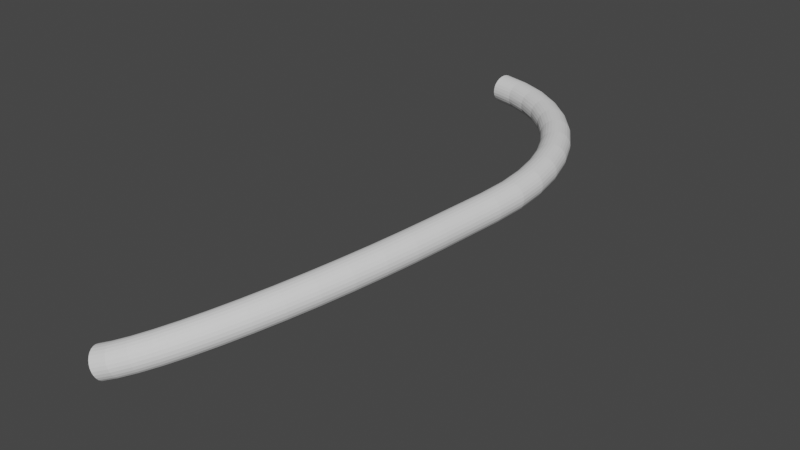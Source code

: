 # Source: tunnel3.blend  (saved by Blender 2.82.7; exported with 4.5.12 LTS)
import bpy
from mathutils import Matrix  # noqa: F401  (used for matrix-valued properties, if any)

bpy.ops.wm.read_factory_settings(use_empty=True)
scene = bpy.context.scene
scene.name = 'Scene'

# ---- collections
col_collection = bpy.data.collections.new('Collection'); scene.collection.children.link(col_collection)

# ---- world
world_world = bpy.data.worlds.new('World'); scene.world = world_world
world_world.use_nodes = True; world_world.node_tree.nodes.clear()
_N = world_world.node_tree.nodes; _L = world_world.node_tree.links
n0 = _N.new('ShaderNodeOutputWorld'); n0.name = 'World Output'; n0.location = (300, 300)
n1 = _N.new('ShaderNodeBackground'); n1.name = 'Background'; n1.location = (10, 300)
n1.inputs[0].default_value = (0.05088, 0.05088, 0.05088, 1.0)
_L.new(n1.outputs[0], n0.inputs[0])
n0.is_active_output = True
world_world.color = (0.05088, 0.05088, 0.05088)
world_world.use_sun_shadow = False
world_world.sun_shadow_jitter_overblur = 0.0

# ---- meshes
me_cube_001 = bpy.data.meshes.new('Cube.001')
me_cube_001.from_pydata([(-1.221, -0.5639, 1.104), (-1.243, -0.6126, 1.202), (-1.252, -0.6807, 1.291), (-1.249, -0.7648, 1.365), (-1.233, -0.8607, 1.42), (-1.205, -0.9636, 1.455), (-1.167, -1.068, 1.466), (-1.121, -1.17, 1.455), (-1.069, -1.262, 1.42), (-1.013, -1.342, 1.365), (-0.9564, -1.404, 1.291), (-0.9022, -1.447, 1.202), (-0.8529, -1.466, 1.104), (-0.8109, -1.463, 1.0), (-0.7785, -1.436, 0.8963), (-0.7571, -1.387, 0.7977), (-0.7479, -1.319, 0.7093), (-0.7514, -1.235, 0.6355), (-0.7673, -1.139, 0.58), (-0.7949, -1.036, 0.5455), (-0.8328, -0.9317, 0.5338), (-0.879, -0.8304, 0.5455), (-0.9313, -0.7376, 0.58), (-0.9871, -0.658, 0.6355), (-1.043, -0.5955, 0.7093), (-1.098, -0.5533, 0.7977), (-1.147, -0.5335, 0.8963), (-1.189, -0.5371, 1.0), (-0.8362, -0.4093, 1.265), (-0.8529, -0.4557, 1.365), (-0.8557, -0.5208, 1.457), (-0.8443, -0.6011, 1.534), (-0.8193, -0.6927, 1.593), (-0.782, -0.791, 1.632), (-0.7343, -0.8911, 1.647), (-0.6785, -0.9878, 1.64), (-0.6175, -1.076, 1.609), (-0.5543, -1.153, 1.556), (-0.492, -1.212, 1.485), (-0.4338, -1.253, 1.398), (-0.3827, -1.272, 1.3), (-0.3411, -1.268, 1.197), (-0.3112, -1.243, 1.092), (-0.2945, -1.196, 0.9913), (-0.2918, -1.131, 0.9002), (-0.3032, -1.051, 0.823), (-0.3281, -0.9591, 0.7637), (-0.3654, -0.8608, 0.7252), (-0.4131, -0.7608, 0.7094), (-0.4689, -0.664, 0.7171), (-0.5299, -0.5753, 0.7479), (-0.5932, -0.4993, 0.8003), (-0.6554, -0.4395, 0.8717), (-0.7136, -0.3992, 0.9585), (-0.7647, -0.3803, 1.056), (-0.8063, -0.3837, 1.16), (-0.4644, -0.1505, 1.42), (-0.4736, -0.1919, 1.524), (-0.4658, -0.2498, 1.619), (-0.4414, -0.3214, 1.702), (-0.4017, -0.403, 1.767), (-0.3485, -0.4907, 1.812), (-0.2847, -0.5798, 1.835), (-0.2134, -0.6661, 1.834), (-0.1381, -0.7452, 1.809), (-0.06265, -0.813, 1.761), (0.009157, -0.8663, 1.694), (0.07374, -0.9023, 1.61), (0.1279, -0.9192, 1.513), (0.1688, -0.9163, 1.409), (0.1945, -0.8935, 1.303), (0.2037, -0.8521, 1.199), (0.1959, -0.7942, 1.104), (0.1715, -0.7226, 1.021), (0.1318, -0.6409, 0.9556), (0.07867, -0.5533, 0.9104), (0.01484, -0.4641, 0.8879), (-0.0565, -0.3778, 0.8891), (-0.1318, -0.2988, 0.914), (-0.2072, -0.2309, 0.9613), (-0.279, -0.1777, 1.029), (-0.3436, -0.1417, 1.113), (-0.3977, -0.1247, 1.209), (-0.4387, -0.1277, 1.314), (-0.06625, 0.2348, 1.586), (-0.07029, 0.1983, 1.691), (-0.05531, 0.1472, 1.79), (-0.02208, 0.08398, 1.876), (0.02776, 0.0119, 1.946), (0.09169, -0.06546, 1.996), (0.1665, -0.1442, 2.023), (0.2485, -0.2204, 2.026), (0.3335, -0.2903, 2.005), (0.4172, -0.3502, 1.961), (0.4956, -0.3973, 1.896), (0.5645, -0.4292, 1.814), (0.6207, -0.4442, 1.718), (0.6612, -0.4416, 1.614), (0.6841, -0.4215, 1.506), (0.6881, -0.385, 1.401), (0.6731, -0.3339, 1.302), (0.6399, -0.2707, 1.216), (0.59, -0.1986, 1.146), (0.5261, -0.1213, 1.097), (0.4513, -0.04252, 1.069), (0.3693, 0.03369, 1.066), (0.2843, 0.1035, 1.087), (0.2006, 0.1635, 1.131), (0.1222, 0.2106, 1.196), (0.05327, 0.2424, 1.278), (-0.002881, 0.2574, 1.374), (-0.0434, 0.2548, 1.478), (0.3433, 0.742, 1.756), (0.3428, 0.7098, 1.863), (0.3628, 0.6648, 1.963), (0.4022, 0.6091, 2.052), (0.459, 0.5456, 2.125), (0.5305, 0.4774, 2.177), (0.6129, 0.408, 2.208), (0.7023, 0.3408, 2.214), (0.794, 0.2792, 2.196), (0.8836, 0.2263, 2.154), (0.9664, 0.1848, 2.092), (1.038, 0.1566, 2.011), (1.096, 0.1434, 1.916), (1.136, 0.1456, 1.811), (1.157, 0.1632, 1.703), (1.158, 0.1953, 1.595), (1.138, 0.2404, 1.495), (1.098, 0.296, 1.406), (1.041, 0.3595, 1.333), (0.9699, 0.4277, 1.281), (0.8874, 0.4972, 1.25), (0.7981, 0.5644, 1.244), (0.7064, 0.6259, 1.262), (0.6168, 0.6788, 1.304), (0.534, 0.7204, 1.366), (0.4619, 0.7485, 1.447), (0.4044, 0.7618, 1.542), (0.3642, 0.7596, 1.647), (0.7517, 1.362, 1.924), (0.7538, 1.333, 2.033), (0.7774, 1.294, 2.135), (0.8212, 1.245, 2.225), (0.883, 1.189, 2.3), (0.9598, 1.129, 2.355), (1.048, 1.067, 2.388), (1.142, 1.008, 2.396), (1.239, 0.9539, 2.38), (1.333, 0.9073, 2.34), (1.419, 0.8706, 2.279), (1.493, 0.8458, 2.199), (1.552, 0.834, 2.104), (1.592, 0.8359, 1.999), (1.611, 0.8514, 1.89), (1.609, 0.8796, 1.782), (1.585, 0.9193, 1.68), (1.542, 0.9683, 1.589), (1.48, 1.024, 1.515), (1.403, 1.084, 1.46), (1.315, 1.146, 1.427), (1.22, 1.205, 1.419), (1.124, 1.259, 1.435), (1.03, 1.306, 1.474), (0.9439, 1.342, 1.536), (0.8697, 1.367, 1.616), (0.8112, 1.379, 1.711), (0.7711, 1.377, 1.815), (1.148, 2.082, 2.088), (1.153, 2.057, 2.197), (1.179, 2.022, 2.3), (1.226, 1.979, 2.392), (1.291, 1.93, 2.468), (1.372, 1.877, 2.525), (1.464, 1.823, 2.559), (1.563, 1.771, 2.569), (1.663, 1.723, 2.555), (1.76, 1.682, 2.516), (1.848, 1.65, 2.456), (1.924, 1.628, 2.376), (1.983, 1.617, 2.282), (2.023, 1.619, 2.177), (2.042, 1.633, 2.068), (2.038, 1.657, 1.959), (2.011, 1.692, 1.855), (1.964, 1.735, 1.764), (1.899, 1.785, 1.687), (1.818, 1.838, 1.631), (1.726, 1.891, 1.596), (1.627, 1.944, 1.586), (1.527, 1.991, 1.601), (1.43, 2.032, 1.639), (1.342, 2.065, 1.7), (1.266, 2.087, 1.779), (1.207, 2.097, 1.874), (1.167, 2.096, 1.978), (1.525, 2.889, 2.242), (1.53, 2.867, 2.352), (1.558, 2.837, 2.456), (1.608, 2.799, 2.549), (1.676, 2.756, 2.626), (1.76, 2.71, 2.684), (1.855, 2.662, 2.72), (1.957, 2.617, 2.731), (2.06, 2.575, 2.718), (2.159, 2.539, 2.68), (2.249, 2.51, 2.621), (2.327, 2.491, 2.542), (2.386, 2.482, 2.447), (2.426, 2.483, 2.343), (2.444, 2.495, 2.233), (2.438, 2.517, 2.123), (2.41, 2.547, 2.019), (2.36, 2.585, 1.926), (2.292, 2.628, 1.849), (2.208, 2.674, 1.791), (2.113, 2.722, 1.755), (2.011, 2.767, 1.744), (1.908, 2.809, 1.758), (1.809, 2.845, 1.795), (1.719, 2.874, 1.855), (1.642, 2.893, 1.934), (1.582, 2.902, 2.028), (1.542, 2.901, 2.132), (1.872, 3.768, 2.385), (1.879, 3.749, 2.495), (1.909, 3.722, 2.599), (1.96, 3.69, 2.693), (2.031, 3.652, 2.772), (2.117, 3.612, 2.83), (2.215, 3.571, 2.867), (2.319, 3.531, 2.879), (2.424, 3.495, 2.867), (2.525, 3.463, 2.83), (2.617, 3.439, 2.771), (2.695, 3.422, 2.692), (2.755, 3.414, 2.598), (2.795, 3.415, 2.494), (2.812, 3.425, 2.383), (2.805, 3.444, 2.273), (2.775, 3.47, 2.169), (2.724, 3.503, 2.075), (2.653, 3.541, 1.996), (2.567, 3.581, 1.938), (2.469, 3.622, 1.901), (2.365, 3.662, 1.889), (2.26, 3.698, 1.901), (2.159, 3.729, 1.938), (2.067, 3.754, 1.997), (1.989, 3.771, 2.076), (1.929, 3.779, 2.17), (1.889, 3.778, 2.274), (2.185, 4.702, 2.512), (2.192, 4.686, 2.622), (2.223, 4.663, 2.727), (2.277, 4.635, 2.822), (2.349, 4.603, 2.901), (2.437, 4.569, 2.961), (2.537, 4.533, 2.998), (2.643, 4.499, 3.011), (2.75, 4.468, 2.999), (2.852, 4.441, 2.963), (2.945, 4.42, 2.904), (3.024, 4.406, 2.826), (3.085, 4.399, 2.732), (3.124, 4.4, 2.628), (3.141, 4.408, 2.517), (3.133, 4.424, 2.407), (3.102, 4.447, 2.302), (3.049, 4.475, 2.207), (2.976, 4.507, 2.128), (2.888, 4.541, 2.068), (2.789, 4.577, 2.031), (2.683, 4.611, 2.018), (2.576, 4.642, 2.03), (2.473, 4.669, 2.066), (2.38, 4.69, 2.125), (2.301, 4.704, 2.203), (2.241, 4.711, 2.297), (2.201, 4.71, 2.401), (2.456, 5.674, 2.621), (2.464, 5.661, 2.732), (2.496, 5.642, 2.838), (2.551, 5.619, 2.933), (2.625, 5.592, 3.012), (2.715, 5.563, 3.073), (2.816, 5.534, 3.111), (2.923, 5.505, 3.124), (3.031, 5.479, 3.113), (3.135, 5.456, 3.077), (3.229, 5.439, 3.019), (3.309, 5.427, 2.941), (3.37, 5.421, 2.848), (3.409, 5.421, 2.743), (3.425, 5.429, 2.632), (3.417, 5.442, 2.521), (3.385, 5.461, 2.416), (3.33, 5.484, 2.321), (3.256, 5.511, 2.241), (3.166, 5.54, 2.181), (3.065, 5.569, 2.143), (2.958, 5.598, 2.129), (2.85, 5.624, 2.14), (2.746, 5.646, 2.176), (2.652, 5.664, 2.234), (2.572, 5.676, 2.312), (2.511, 5.682, 2.406), (2.472, 5.681, 2.511), (2.681, 6.667, 2.711), (2.69, 6.657, 2.822), (2.723, 6.642, 2.928), (2.778, 6.623, 3.024), (2.853, 6.601, 3.104), (2.944, 6.578, 3.165), (3.047, 6.555, 3.203), (3.156, 6.532, 3.217), (3.265, 6.511, 3.207), (3.37, 6.493, 3.171), (3.464, 6.478, 3.113), (3.544, 6.468, 3.036), (3.606, 6.464, 2.942), (3.645, 6.464, 2.837), (3.661, 6.47, 2.727), (3.652, 6.48, 2.615), (3.619, 6.495, 2.51), (3.563, 6.514, 2.414), (3.488, 6.536, 2.334), (3.397, 6.559, 2.273), (3.295, 6.582, 2.235), (3.186, 6.605, 2.221), (3.076, 6.626, 2.231), (2.972, 6.645, 2.267), (2.877, 6.659, 2.325), (2.797, 6.669, 2.402), (2.736, 6.674, 2.496), (2.696, 6.673, 2.601), (2.856, 7.67, 2.781), (2.865, 7.661, 2.892), (2.899, 7.649, 2.998), (2.955, 7.634, 3.094), (3.031, 7.616, 3.174), (3.123, 7.597, 3.235), (3.226, 7.578, 3.274), (3.336, 7.56, 3.288), (3.446, 7.542, 3.278), (3.551, 7.527, 3.243), (3.646, 7.516, 3.185), (3.726, 7.508, 3.108), (3.788, 7.504, 3.014), (3.827, 7.504, 2.909), (3.843, 7.508, 2.798), (3.833, 7.517, 2.687), (3.8, 7.529, 2.581), (3.744, 7.544, 2.485), (3.668, 7.562, 2.405), (3.576, 7.581, 2.344), (3.473, 7.6, 2.305), (3.363, 7.619, 2.291), (3.253, 7.636, 2.301), (3.148, 7.651, 2.336), (3.053, 7.662, 2.394), (2.972, 7.67, 2.471), (2.911, 7.674, 2.565), (2.871, 7.674, 2.67), (3.169, 9.766, 2.903), (3.179, 9.758, 3.014), (3.213, 9.748, 3.12), (3.269, 9.736, 3.216), (3.346, 9.722, 3.297), (3.438, 9.708, 3.358), (3.542, 9.693, 3.397), (3.652, 9.679, 3.412), (3.763, 9.667, 3.402), (3.869, 9.656, 3.367), (3.965, 9.648, 3.309), (4.045, 9.643, 3.232), (4.107, 9.641, 3.139), (4.147, 9.642, 3.034), (4.162, 9.647, 2.923), (4.153, 9.654, 2.812), (4.119, 9.664, 2.706), (4.062, 9.677, 2.61), (3.986, 9.69, 2.529), (3.893, 9.705, 2.468), (3.789, 9.719, 2.429), (3.679, 9.733, 2.414), (3.568, 9.746, 2.424), (3.462, 9.757, 2.459), (3.367, 9.765, 2.516), (3.286, 9.77, 2.594), (3.224, 9.772, 2.687), (3.185, 9.77, 2.792), (3.256, 10.74, 2.958), (3.266, 10.73, 3.069), (3.3, 10.72, 3.176), (3.357, 10.72, 3.272), (3.434, 10.71, 3.353), (3.527, 10.7, 3.415), (3.632, 10.7, 3.454), (3.742, 10.7, 3.47), (3.854, 10.69, 3.46), (3.961, 10.69, 3.426), (4.057, 10.69, 3.369), (4.138, 10.69, 3.292), (4.2, 10.7, 3.199), (4.24, 10.7, 3.094), (4.256, 10.71, 2.983), (4.246, 10.71, 2.872), (4.212, 10.72, 2.766), (4.155, 10.73, 2.67), (4.078, 10.73, 2.588), (3.985, 10.74, 2.527), (3.88, 10.75, 2.487), (3.769, 10.75, 2.472), (3.658, 10.75, 2.481), (3.551, 10.75, 2.516), (3.455, 10.75, 2.573), (3.374, 10.75, 2.65), (3.312, 10.75, 2.743), (3.272, 10.74, 2.847), (3.225, 11.68, 3.009), (3.235, 11.68, 3.12), (3.268, 11.67, 3.227), (3.325, 11.67, 3.324), (3.402, 11.68, 3.405), (3.495, 11.68, 3.468), (3.599, 11.69, 3.508), (3.709, 11.7, 3.524), (3.82, 11.71, 3.515), (3.926, 11.72, 3.482), (4.022, 11.74, 3.425), (4.103, 11.75, 3.349), (4.165, 11.76, 3.256), (4.205, 11.77, 3.152), (4.22, 11.77, 3.041), (4.211, 11.78, 2.93), (4.177, 11.78, 2.823), (4.12, 11.78, 2.726), (4.043, 11.78, 2.645), (3.951, 11.77, 2.582), (3.846, 11.76, 2.542), (3.736, 11.75, 2.526), (3.625, 11.74, 2.535), (3.519, 11.73, 2.568), (3.423, 11.72, 2.625), (3.342, 11.71, 2.701), (3.28, 11.7, 2.794), (3.241, 11.69, 2.898), (3.079, 12.59, 3.055), (3.088, 12.59, 3.167), (3.121, 12.59, 3.274), (3.177, 12.6, 3.371), (3.252, 12.61, 3.453), (3.343, 12.63, 3.516), (3.445, 12.65, 3.557), (3.553, 12.68, 3.574), (3.661, 12.7, 3.566), (3.765, 12.73, 3.533), (3.859, 12.75, 3.477), (3.939, 12.77, 3.401), (3.999, 12.79, 3.309), (4.038, 12.8, 3.205), (4.053, 12.81, 3.094), (4.044, 12.82, 2.982), (4.011, 12.81, 2.876), (3.956, 12.81, 2.779), (3.881, 12.79, 2.697), (3.79, 12.78, 2.633), (3.688, 12.75, 2.592), (3.58, 12.73, 2.576), (3.471, 12.71, 2.584), (3.367, 12.68, 2.617), (3.273, 12.66, 2.673), (3.194, 12.63, 2.748), (3.133, 12.62, 2.841), (3.094, 12.6, 2.945), (2.821, 13.46, 3.097), (2.83, 13.46, 3.208), (2.861, 13.46, 3.316), (2.915, 13.48, 3.413), (2.987, 13.5, 3.495), (3.074, 13.53, 3.559), (3.172, 13.57, 3.601), (3.276, 13.61, 3.618), (3.38, 13.64, 3.611), (3.48, 13.68, 3.578), (3.571, 13.72, 3.523), (3.647, 13.75, 3.448), (3.705, 13.78, 3.356), (3.743, 13.8, 3.252), (3.758, 13.81, 3.141), (3.749, 13.81, 3.03), (3.717, 13.8, 2.923), (3.664, 13.79, 2.825), (3.592, 13.76, 2.743), (3.505, 13.73, 2.679), (3.407, 13.7, 2.638), (3.303, 13.66, 2.62), (3.198, 13.62, 2.628), (3.098, 13.58, 2.66), (3.008, 13.55, 2.715), (2.931, 13.51, 2.791), (2.873, 13.49, 2.882), (2.836, 13.47, 2.986), (2.457, 14.27, 3.132), (2.465, 14.27, 3.244), (2.494, 14.28, 3.351), (2.544, 14.3, 3.449), (2.612, 14.33, 3.532), (2.694, 14.37, 3.596), (2.786, 14.42, 3.638), (2.883, 14.47, 3.656), (2.982, 14.53, 3.65), (3.076, 14.58, 3.618), (3.161, 14.63, 3.563), (3.232, 14.67, 3.488), (3.287, 14.7, 3.397), (3.323, 14.73, 3.293), (3.337, 14.74, 3.182), (3.329, 14.74, 3.071), (3.299, 14.73, 2.963), (3.249, 14.7, 2.866), (3.181, 14.67, 2.783), (3.1, 14.63, 2.719), (3.008, 14.58, 2.676), (2.91, 14.53, 2.658), (2.812, 14.48, 2.665), (2.718, 14.42, 2.697), (2.633, 14.38, 2.752), (2.561, 14.33, 2.827), (2.506, 14.3, 2.918), (2.471, 14.28, 3.022), (1.993, 15.0, 3.162), (2.0, 15.0, 3.273), (2.027, 15.02, 3.381), (2.073, 15.05, 3.479), (2.134, 15.09, 3.562), (2.209, 15.14, 3.627), (2.293, 15.2, 3.669), (2.382, 15.27, 3.688), (2.472, 15.33, 3.682), (2.558, 15.4, 3.65), (2.635, 15.46, 3.596), (2.701, 15.51, 3.522), (2.752, 15.55, 3.43), (2.784, 15.58, 3.327), (2.797, 15.59, 3.216), (2.79, 15.59, 3.105), (2.763, 15.57, 2.997), (2.718, 15.54, 2.899), (2.656, 15.5, 2.816), (2.581, 15.45, 2.751), (2.497, 15.39, 2.709), (2.408, 15.32, 2.69), (2.318, 15.26, 2.696), (2.233, 15.19, 2.727), (2.155, 15.13, 2.782), (2.089, 15.08, 2.856), (2.039, 15.04, 2.948), (2.006, 15.01, 3.051), (1.439, 15.65, 3.184), (1.445, 15.65, 3.296), (1.468, 15.67, 3.403), (1.508, 15.7, 3.501), (1.562, 15.76, 3.585), (1.628, 15.82, 3.65), (1.702, 15.89, 3.693), (1.78, 15.97, 3.712), (1.859, 16.05, 3.706), (1.935, 16.12, 3.676), (2.004, 16.19, 3.622), (2.062, 16.25, 3.547), (2.107, 16.3, 3.456), (2.136, 16.33, 3.353), (2.148, 16.35, 3.243), (2.142, 16.35, 3.131), (2.118, 16.33, 3.023), (2.078, 16.29, 2.925), (2.024, 16.24, 2.841), (1.959, 16.17, 2.776), (1.885, 16.1, 2.733), (1.806, 16.03, 2.714), (1.727, 15.95, 2.72), (1.651, 15.87, 2.751), (1.582, 15.8, 2.805), (1.524, 15.74, 2.879), (1.479, 15.69, 2.97), (1.45, 15.66, 3.074), (0.8028, 16.2, 3.199), (0.8074, 16.2, 3.311), (0.8267, 16.22, 3.419), (0.8598, 16.27, 3.517), (0.905, 16.33, 3.601), (0.9601, 16.4, 3.666), (1.022, 16.48, 3.709), (1.088, 16.57, 3.729), (1.155, 16.66, 3.723), (1.219, 16.74, 3.693), (1.277, 16.82, 3.639), (1.326, 16.89, 3.565), (1.364, 16.95, 3.474), (1.389, 16.98, 3.371), (1.399, 17.0, 3.26), (1.395, 16.99, 3.149), (1.375, 16.97, 3.041), (1.342, 16.93, 2.943), (1.297, 16.87, 2.859), (1.242, 16.8, 2.793), (1.18, 16.71, 2.75), (1.114, 16.63, 2.731), (1.047, 16.54, 2.736), (0.9832, 16.45, 2.767), (0.9251, 16.37, 2.82), (0.8758, 16.3, 2.895), (0.8379, 16.25, 2.986), (0.8131, 16.21, 3.089), (0.09584, 16.65, 3.207), (0.09893, 16.65, 3.319), (0.1136, 16.68, 3.426), (0.1392, 16.72, 3.525), (0.1744, 16.79, 3.609), (0.2175, 16.87, 3.674), (0.2662, 16.96, 3.718), (0.3182, 17.06, 3.737), (0.3707, 17.16, 3.732), (0.4213, 17.25, 3.701), (0.4674, 17.34, 3.648), (0.5066, 17.41, 3.574), (0.537, 17.47, 3.483), (0.557, 17.51, 3.38), (0.5657, 17.53, 3.27), (0.5626, 17.52, 3.158), (0.5479, 17.49, 3.05), (0.5223, 17.45, 2.952), (0.4871, 17.38, 2.868), (0.4441, 17.3, 2.802), (0.3953, 17.21, 2.759), (0.3434, 17.11, 2.739), (0.2908, 17.02, 2.745), (0.2402, 16.92, 2.775), (0.1942, 16.83, 2.829), (0.155, 16.76, 2.903), (0.1246, 16.7, 2.993), (0.1045, 16.66, 3.097), (-0.6709, 16.98, 3.207), (-0.6695, 16.99, 3.319), (-0.6598, 17.02, 3.427), (-0.6424, 17.07, 3.525), (-0.618, 17.14, 3.609), (-0.5879, 17.22, 3.675), (-0.5537, 17.32, 3.718), (-0.517, 17.42, 3.738), (-0.4797, 17.53, 3.732), (-0.4436, 17.63, 3.702), (-0.4106, 17.72, 3.648), (-0.3823, 17.8, 3.574), (-0.3601, 17.86, 3.483), (-0.3452, 17.91, 3.38), (-0.3383, 17.92, 3.27), (-0.3397, 17.92, 3.158), (-0.3494, 17.89, 3.05), (-0.3668, 17.84, 2.952), (-0.3912, 17.77, 2.868), (-0.4213, 17.68, 2.803), (-0.4555, 17.59, 2.759), (-0.4922, 17.48, 2.74), (-0.5296, 17.38, 2.745), (-0.5656, 17.28, 2.775), (-0.5986, 17.18, 2.829), (-0.6269, 17.1, 2.903), (-0.6491, 17.04, 2.994), (-0.664, 17.0, 3.097), (-1.486, 17.2, 3.2), (-1.486, 17.21, 3.312), (-1.482, 17.24, 3.42), (-1.473, 17.29, 3.518), (-1.459, 17.37, 3.602), (-1.443, 17.46, 3.667), (-1.424, 17.56, 3.71), (-1.403, 17.67, 3.73), (-1.381, 17.78, 3.724), (-1.361, 17.88, 3.694), (-1.341, 17.98, 3.64), (-1.324, 18.06, 3.566), (-1.311, 18.12, 3.475), (-1.301, 18.17, 3.372), (-1.296, 18.18, 3.262), (-1.296, 18.18, 3.15), (-1.3, 18.15, 3.042), (-1.309, 18.1, 2.944), (-1.322, 18.02, 2.86), (-1.339, 17.93, 2.795), (-1.358, 17.83, 2.751), (-1.379, 17.72, 2.732), (-1.4, 17.61, 2.737), (-1.421, 17.51, 2.768), (-1.44, 17.41, 2.821), (-1.457, 17.33, 2.896), (-1.471, 17.27, 2.987), (-1.481, 17.22, 3.09)], [], [(0, 28, 55, 27), (1, 29, 28, 0), (2, 30, 29, 1), (3, 31, 30, 2), (4, 32, 31, 3), (5, 33, 32, 4), (6, 34, 33, 5), (7, 35, 34, 6), (8, 36, 35, 7), (9, 37, 36, 8), (10, 38, 37, 9), (11, 39, 38, 10), (12, 40, 39, 11), (13, 41, 40, 12), (14, 42, 41, 13), (15, 43, 42, 14), (16, 44, 43, 15), (17, 45, 44, 16), (18, 46, 45, 17), (19, 47, 46, 18), (20, 48, 47, 19), (21, 49, 48, 20), (22, 50, 49, 21), (23, 51, 50, 22), (24, 52, 51, 23), (25, 53, 52, 24), (26, 54, 53, 25), (27, 55, 54, 26), (28, 56, 83, 55), (29, 57, 56, 28), (30, 58, 57, 29), (31, 59, 58, 30), (32, 60, 59, 31), (33, 61, 60, 32), (34, 62, 61, 33), (35, 63, 62, 34), (36, 64, 63, 35), (37, 65, 64, 36), (38, 66, 65, 37), (39, 67, 66, 38), (40, 68, 67, 39), (41, 69, 68, 40), (42, 70, 69, 41), (43, 71, 70, 42), (44, 72, 71, 43), (45, 73, 72, 44), (46, 74, 73, 45), (47, 75, 74, 46), (48, 76, 75, 47), (49, 77, 76, 48), (50, 78, 77, 49), (51, 79, 78, 50), (52, 80, 79, 51), (53, 81, 80, 52), (54, 82, 81, 53), (55, 83, 82, 54), (56, 84, 111, 83), (57, 85, 84, 56), (58, 86, 85, 57), (59, 87, 86, 58), (60, 88, 87, 59), (61, 89, 88, 60), (62, 90, 89, 61), (63, 91, 90, 62), (64, 92, 91, 63), (65, 93, 92, 64), (66, 94, 93, 65), (67, 95, 94, 66), (68, 96, 95, 67), (69, 97, 96, 68), (70, 98, 97, 69), (71, 99, 98, 70), (72, 100, 99, 71), (73, 101, 100, 72), (74, 102, 101, 73), (75, 103, 102, 74), (76, 104, 103, 75), (77, 105, 104, 76), (78, 106, 105, 77), (79, 107, 106, 78), (80, 108, 107, 79), (81, 109, 108, 80), (82, 110, 109, 81), (83, 111, 110, 82), (84, 112, 139, 111), (85, 113, 112, 84), (86, 114, 113, 85), (87, 115, 114, 86), (88, 116, 115, 87), (89, 117, 116, 88), (90, 118, 117, 89), (91, 119, 118, 90), (92, 120, 119, 91), (93, 121, 120, 92), (94, 122, 121, 93), (95, 123, 122, 94), (96, 124, 123, 95), (97, 125, 124, 96), (98, 126, 125, 97), (99, 127, 126, 98), (100, 128, 127, 99), (101, 129, 128, 100), (102, 130, 129, 101), (103, 131, 130, 102), (104, 132, 131, 103), (105, 133, 132, 104), (106, 134, 133, 105), (107, 135, 134, 106), (108, 136, 135, 107), (109, 137, 136, 108), (110, 138, 137, 109), (111, 139, 138, 110), (112, 140, 167, 139), (113, 141, 140, 112), (114, 142, 141, 113), (115, 143, 142, 114), (116, 144, 143, 115), (117, 145, 144, 116), (118, 146, 145, 117), (119, 147, 146, 118), (120, 148, 147, 119), (121, 149, 148, 120), (122, 150, 149, 121), (123, 151, 150, 122), (124, 152, 151, 123), (125, 153, 152, 124), (126, 154, 153, 125), (127, 155, 154, 126), (128, 156, 155, 127), (129, 157, 156, 128), (130, 158, 157, 129), (131, 159, 158, 130), (132, 160, 159, 131), (133, 161, 160, 132), (134, 162, 161, 133), (135, 163, 162, 134), (136, 164, 163, 135), (137, 165, 164, 136), (138, 166, 165, 137), (139, 167, 166, 138), (140, 168, 195, 167), (141, 169, 168, 140), (142, 170, 169, 141), (143, 171, 170, 142), (144, 172, 171, 143), (145, 173, 172, 144), (146, 174, 173, 145), (147, 175, 174, 146), (148, 176, 175, 147), (149, 177, 176, 148), (150, 178, 177, 149), (151, 179, 178, 150), (152, 180, 179, 151), (153, 181, 180, 152), (154, 182, 181, 153), (155, 183, 182, 154), (156, 184, 183, 155), (157, 185, 184, 156), (158, 186, 185, 157), (159, 187, 186, 158), (160, 188, 187, 159), (161, 189, 188, 160), (162, 190, 189, 161), (163, 191, 190, 162), (164, 192, 191, 163), (165, 193, 192, 164), (166, 194, 193, 165), (167, 195, 194, 166), (168, 196, 223, 195), (169, 197, 196, 168), (170, 198, 197, 169), (171, 199, 198, 170), (172, 200, 199, 171), (173, 201, 200, 172), (174, 202, 201, 173), (175, 203, 202, 174), (176, 204, 203, 175), (177, 205, 204, 176), (178, 206, 205, 177), (179, 207, 206, 178), (180, 208, 207, 179), (181, 209, 208, 180), (182, 210, 209, 181), (183, 211, 210, 182), (184, 212, 211, 183), (185, 213, 212, 184), (186, 214, 213, 185), (187, 215, 214, 186), (188, 216, 215, 187), (189, 217, 216, 188), (190, 218, 217, 189), (191, 219, 218, 190), (192, 220, 219, 191), (193, 221, 220, 192), (194, 222, 221, 193), (195, 223, 222, 194), (196, 224, 251, 223), (197, 225, 224, 196), (198, 226, 225, 197), (199, 227, 226, 198), (200, 228, 227, 199), (201, 229, 228, 200), (202, 230, 229, 201), (203, 231, 230, 202), (204, 232, 231, 203), (205, 233, 232, 204), (206, 234, 233, 205), (207, 235, 234, 206), (208, 236, 235, 207), (209, 237, 236, 208), (210, 238, 237, 209), (211, 239, 238, 210), (212, 240, 239, 211), (213, 241, 240, 212), (214, 242, 241, 213), (215, 243, 242, 214), (216, 244, 243, 215), (217, 245, 244, 216), (218, 246, 245, 217), (219, 247, 246, 218), (220, 248, 247, 219), (221, 249, 248, 220), (222, 250, 249, 221), (223, 251, 250, 222), (224, 252, 279, 251), (225, 253, 252, 224), (226, 254, 253, 225), (227, 255, 254, 226), (228, 256, 255, 227), (229, 257, 256, 228), (230, 258, 257, 229), (231, 259, 258, 230), (232, 260, 259, 231), (233, 261, 260, 232), (234, 262, 261, 233), (235, 263, 262, 234), (236, 264, 263, 235), (237, 265, 264, 236), (238, 266, 265, 237), (239, 267, 266, 238), (240, 268, 267, 239), (241, 269, 268, 240), (242, 270, 269, 241), (243, 271, 270, 242), (244, 272, 271, 243), (245, 273, 272, 244), (246, 274, 273, 245), (247, 275, 274, 246), (248, 276, 275, 247), (249, 277, 276, 248), (250, 278, 277, 249), (251, 279, 278, 250), (252, 280, 307, 279), (253, 281, 280, 252), (254, 282, 281, 253), (255, 283, 282, 254), (256, 284, 283, 255), (257, 285, 284, 256), (258, 286, 285, 257), (259, 287, 286, 258), (260, 288, 287, 259), (261, 289, 288, 260), (262, 290, 289, 261), (263, 291, 290, 262), (264, 292, 291, 263), (265, 293, 292, 264), (266, 294, 293, 265), (267, 295, 294, 266), (268, 296, 295, 267), (269, 297, 296, 268), (270, 298, 297, 269), (271, 299, 298, 270), (272, 300, 299, 271), (273, 301, 300, 272), (274, 302, 301, 273), (275, 303, 302, 274), (276, 304, 303, 275), (277, 305, 304, 276), (278, 306, 305, 277), (279, 307, 306, 278), (280, 308, 335, 307), (281, 309, 308, 280), (282, 310, 309, 281), (283, 311, 310, 282), (284, 312, 311, 283), (285, 313, 312, 284), (286, 314, 313, 285), (287, 315, 314, 286), (288, 316, 315, 287), (289, 317, 316, 288), (290, 318, 317, 289), (291, 319, 318, 290), (292, 320, 319, 291), (293, 321, 320, 292), (294, 322, 321, 293), (295, 323, 322, 294), (296, 324, 323, 295), (297, 325, 324, 296), (298, 326, 325, 297), (299, 327, 326, 298), (300, 328, 327, 299), (301, 329, 328, 300), (302, 330, 329, 301), (303, 331, 330, 302), (304, 332, 331, 303), (305, 333, 332, 304), (306, 334, 333, 305), (307, 335, 334, 306), (308, 336, 363, 335), (309, 337, 336, 308), (310, 338, 337, 309), (311, 339, 338, 310), (312, 340, 339, 311), (313, 341, 340, 312), (314, 342, 341, 313), (315, 343, 342, 314), (316, 344, 343, 315), (317, 345, 344, 316), (318, 346, 345, 317), (319, 347, 346, 318), (320, 348, 347, 319), (321, 349, 348, 320), (322, 350, 349, 321), (323, 351, 350, 322), (324, 352, 351, 323), (325, 353, 352, 324), (326, 354, 353, 325), (327, 355, 354, 326), (328, 356, 355, 327), (329, 357, 356, 328), (330, 358, 357, 329), (331, 359, 358, 330), (332, 360, 359, 331), (333, 361, 360, 332), (334, 362, 361, 333), (335, 363, 362, 334), (336, 364, 391, 363), (337, 365, 364, 336), (338, 366, 365, 337), (339, 367, 366, 338), (340, 368, 367, 339), (341, 369, 368, 340), (342, 370, 369, 341), (343, 371, 370, 342), (344, 372, 371, 343), (345, 373, 372, 344), (346, 374, 373, 345), (347, 375, 374, 346), (348, 376, 375, 347), (349, 377, 376, 348), (350, 378, 377, 349), (351, 379, 378, 350), (352, 380, 379, 351), (353, 381, 380, 352), (354, 382, 381, 353), (355, 383, 382, 354), (356, 384, 383, 355), (357, 385, 384, 356), (358, 386, 385, 357), (359, 387, 386, 358), (360, 388, 387, 359), (361, 389, 388, 360), (362, 390, 389, 361), (363, 391, 390, 362), (364, 392, 419, 391), (365, 393, 392, 364), (366, 394, 393, 365), (367, 395, 394, 366), (368, 396, 395, 367), (369, 397, 396, 368), (370, 398, 397, 369), (371, 399, 398, 370), (372, 400, 399, 371), (373, 401, 400, 372), (374, 402, 401, 373), (375, 403, 402, 374), (376, 404, 403, 375), (377, 405, 404, 376), (378, 406, 405, 377), (379, 407, 406, 378), (380, 408, 407, 379), (381, 409, 408, 380), (382, 410, 409, 381), (383, 411, 410, 382), (384, 412, 411, 383), (385, 413, 412, 384), (386, 414, 413, 385), (387, 415, 414, 386), (388, 416, 415, 387), (389, 417, 416, 388), (390, 418, 417, 389), (391, 419, 418, 390), (392, 420, 447, 419), (393, 421, 420, 392), (394, 422, 421, 393), (395, 423, 422, 394), (396, 424, 423, 395), (397, 425, 424, 396), (398, 426, 425, 397), (399, 427, 426, 398), (400, 428, 427, 399), (401, 429, 428, 400), (402, 430, 429, 401), (403, 431, 430, 402), (404, 432, 431, 403), (405, 433, 432, 404), (406, 434, 433, 405), (407, 435, 434, 406), (408, 436, 435, 407), (409, 437, 436, 408), (410, 438, 437, 409), (411, 439, 438, 410), (412, 440, 439, 411), (413, 441, 440, 412), (414, 442, 441, 413), (415, 443, 442, 414), (416, 444, 443, 415), (417, 445, 444, 416), (418, 446, 445, 417), (419, 447, 446, 418), (420, 448, 475, 447), (421, 449, 448, 420), (422, 450, 449, 421), (423, 451, 450, 422), (424, 452, 451, 423), (425, 453, 452, 424), (426, 454, 453, 425), (427, 455, 454, 426), (428, 456, 455, 427), (429, 457, 456, 428), (430, 458, 457, 429), (431, 459, 458, 430), (432, 460, 459, 431), (433, 461, 460, 432), (434, 462, 461, 433), (435, 463, 462, 434), (436, 464, 463, 435), (437, 465, 464, 436), (438, 466, 465, 437), (439, 467, 466, 438), (440, 468, 467, 439), (441, 469, 468, 440), (442, 470, 469, 441), (443, 471, 470, 442), (444, 472, 471, 443), (445, 473, 472, 444), (446, 474, 473, 445), (447, 475, 474, 446), (448, 476, 503, 475), (449, 477, 476, 448), (450, 478, 477, 449), (451, 479, 478, 450), (452, 480, 479, 451), (453, 481, 480, 452), (454, 482, 481, 453), (455, 483, 482, 454), (456, 484, 483, 455), (457, 485, 484, 456), (458, 486, 485, 457), (459, 487, 486, 458), (460, 488, 487, 459), (461, 489, 488, 460), (462, 490, 489, 461), (463, 491, 490, 462), (464, 492, 491, 463), (465, 493, 492, 464), (466, 494, 493, 465), (467, 495, 494, 466), (468, 496, 495, 467), (469, 497, 496, 468), (470, 498, 497, 469), (471, 499, 498, 470), (472, 500, 499, 471), (473, 501, 500, 472), (474, 502, 501, 473), (475, 503, 502, 474), (476, 504, 531, 503), (477, 505, 504, 476), (478, 506, 505, 477), (479, 507, 506, 478), (480, 508, 507, 479), (481, 509, 508, 480), (482, 510, 509, 481), (483, 511, 510, 482), (484, 512, 511, 483), (485, 513, 512, 484), (486, 514, 513, 485), (487, 515, 514, 486), (488, 516, 515, 487), (489, 517, 516, 488), (490, 518, 517, 489), (491, 519, 518, 490), (492, 520, 519, 491), (493, 521, 520, 492), (494, 522, 521, 493), (495, 523, 522, 494), (496, 524, 523, 495), (497, 525, 524, 496), (498, 526, 525, 497), (499, 527, 526, 498), (500, 528, 527, 499), (501, 529, 528, 500), (502, 530, 529, 501), (503, 531, 530, 502), (504, 532, 559, 531), (505, 533, 532, 504), (506, 534, 533, 505), (507, 535, 534, 506), (508, 536, 535, 507), (509, 537, 536, 508), (510, 538, 537, 509), (511, 539, 538, 510), (512, 540, 539, 511), (513, 541, 540, 512), (514, 542, 541, 513), (515, 543, 542, 514), (516, 544, 543, 515), (517, 545, 544, 516), (518, 546, 545, 517), (519, 547, 546, 518), (520, 548, 547, 519), (521, 549, 548, 520), (522, 550, 549, 521), (523, 551, 550, 522), (524, 552, 551, 523), (525, 553, 552, 524), (526, 554, 553, 525), (527, 555, 554, 526), (528, 556, 555, 527), (529, 557, 556, 528), (530, 558, 557, 529), (531, 559, 558, 530), (532, 560, 587, 559), (533, 561, 560, 532), (534, 562, 561, 533), (535, 563, 562, 534), (536, 564, 563, 535), (537, 565, 564, 536), (538, 566, 565, 537), (539, 567, 566, 538), (540, 568, 567, 539), (541, 569, 568, 540), (542, 570, 569, 541), (543, 571, 570, 542), (544, 572, 571, 543), (545, 573, 572, 544), (546, 574, 573, 545), (547, 575, 574, 546), (548, 576, 575, 547), (549, 577, 576, 548), (550, 578, 577, 549), (551, 579, 578, 550), (552, 580, 579, 551), (553, 581, 580, 552), (554, 582, 581, 553), (555, 583, 582, 554), (556, 584, 583, 555), (557, 585, 584, 556), (558, 586, 585, 557), (559, 587, 586, 558), (560, 588, 615, 587), (561, 589, 588, 560), (562, 590, 589, 561), (563, 591, 590, 562), (564, 592, 591, 563), (565, 593, 592, 564), (566, 594, 593, 565), (567, 595, 594, 566), (568, 596, 595, 567), (569, 597, 596, 568), (570, 598, 597, 569), (571, 599, 598, 570), (572, 600, 599, 571), (573, 601, 600, 572), (574, 602, 601, 573), (575, 603, 602, 574), (576, 604, 603, 575), (577, 605, 604, 576), (578, 606, 605, 577), (579, 607, 606, 578), (580, 608, 607, 579), (581, 609, 608, 580), (582, 610, 609, 581), (583, 611, 610, 582), (584, 612, 611, 583), (585, 613, 612, 584), (586, 614, 613, 585), (587, 615, 614, 586), (588, 616, 643, 615), (589, 617, 616, 588), (590, 618, 617, 589), (591, 619, 618, 590), (592, 620, 619, 591), (593, 621, 620, 592), (594, 622, 621, 593), (595, 623, 622, 594), (596, 624, 623, 595), (597, 625, 624, 596), (598, 626, 625, 597), (599, 627, 626, 598), (600, 628, 627, 599), (601, 629, 628, 600), (602, 630, 629, 601), (603, 631, 630, 602), (604, 632, 631, 603), (605, 633, 632, 604), (606, 634, 633, 605), (607, 635, 634, 606), (608, 636, 635, 607), (609, 637, 636, 608), (610, 638, 637, 609), (611, 639, 638, 610), (612, 640, 639, 611), (613, 641, 640, 612), (614, 642, 641, 613), (615, 643, 642, 614), (616, 644, 671, 643), (617, 645, 644, 616), (618, 646, 645, 617), (619, 647, 646, 618), (620, 648, 647, 619), (621, 649, 648, 620), (622, 650, 649, 621), (623, 651, 650, 622), (624, 652, 651, 623), (625, 653, 652, 624), (626, 654, 653, 625), (627, 655, 654, 626), (628, 656, 655, 627), (629, 657, 656, 628), (630, 658, 657, 629), (631, 659, 658, 630), (632, 660, 659, 631), (633, 661, 660, 632), (634, 662, 661, 633), (635, 663, 662, 634), (636, 664, 663, 635), (637, 665, 664, 636), (638, 666, 665, 637), (639, 667, 666, 638), (640, 668, 667, 639), (641, 669, 668, 640), (642, 670, 669, 641), (643, 671, 670, 642), (644, 672, 699, 671), (645, 673, 672, 644), (646, 674, 673, 645), (647, 675, 674, 646), (648, 676, 675, 647), (649, 677, 676, 648), (650, 678, 677, 649), (651, 679, 678, 650), (652, 680, 679, 651), (653, 681, 680, 652), (654, 682, 681, 653), (655, 683, 682, 654), (656, 684, 683, 655), (657, 685, 684, 656), (658, 686, 685, 657), (659, 687, 686, 658), (660, 688, 687, 659), (661, 689, 688, 660), (662, 690, 689, 661), (663, 691, 690, 662), (664, 692, 691, 663), (665, 693, 692, 664), (666, 694, 693, 665), (667, 695, 694, 666), (668, 696, 695, 667), (669, 697, 696, 668), (670, 698, 697, 669), (671, 699, 698, 670)])
_uv = me_cube_001.uv_layers.new(name='UVMap')
_uv.uv.foreach_set('vector', [0.0, 1.0, 0.03846, 1.0, 0.03846, 0.9643, 0.0, 0.9643, 0.0, 0.03571, 0.03846, 0.03571, 0.03846, 0.0, 0.0, 0.0, 0.0, 0.07143, 0.03846, 0.07143, 0.03846, 0.03571, 0.0, 0.03571, 0.0, 0.1071, 0.03846, 0.1071, 0.03846, 0.07143, 0.0, 0.07143, 0.0, 0.1429, 0.03846, 0.1429, 0.03846, 0.1071, 0.0, 0.1071, 0.0, 0.1786, 0.03846, 0.1786, 0.03846, 0.1429, 0.0, 0.1429, 0.0, 0.2143, 0.03846, 0.2143, 0.03846, 0.1786, 0.0, 0.1786, 0.0, 0.25, 0.03846, 0.25, 0.03846, 0.2143, 0.0, 0.2143, 0.0, 0.2857, 0.03846, 0.2857, 0.03846, 0.25, 0.0, 0.25, 0.0, 0.3214, 0.03846, 0.3214, 0.03846, 0.2857, 0.0, 0.2857, 0.0, 0.3571, 0.03846, 0.3571, 0.03846, 0.3214, 0.0, 0.3214, 0.0, 0.3929, 0.03846, 0.3929, 0.03846, 0.3571, 0.0, 0.3571, 0.0, 0.4286, 0.03846, 0.4286, 0.03846, 0.3929, 0.0, 0.3929, 0.0, 0.4643, 0.03846, 0.4643, 0.03846, 0.4286, 0.0, 0.4286, 0.0, 0.5, 0.03846, 0.5, 0.03846, 0.4643, 0.0, 0.4643, 0.0, 0.5357, 0.03846, 0.5357, 0.03846, 0.5, 0.0, 0.5, 0.0, 0.5714, 0.03846, 0.5714, 0.03846, 0.5357, 0.0, 0.5357, 0.0, 0.6071, 0.03846, 0.6071, 0.03846, 0.5714, 0.0, 0.5714, 0.0, 0.6429, 0.03846, 0.6429, 0.03846, 0.6071, 0.0, 0.6071, 0.0, 0.6786, 0.03846, 0.6786, 0.03846, 0.6429, 0.0, 0.6429, 0.0, 0.7143, 0.03846, 0.7143, 0.03846, 0.6786, 0.0, 0.6786, 0.0, 0.75, 0.03846, 0.75, 0.03846, 0.7143, 0.0, 0.7143, 0.0, 0.7857, 0.03846, 0.7857, 0.03846, 0.75, 0.0, 0.75, 0.0, 0.8214, 0.03846, 0.8214, 0.03846, 0.7857, 0.0, 0.7857, 0.0, 0.8571, 0.03846, 0.8571, 0.03846, 0.8214, 0.0, 0.8214, 0.0, 0.8929, 0.03846, 0.8929, 0.03846, 0.8571, 0.0, 0.8571, 0.0, 0.9286, 0.03846, 0.9286, 0.03846, 0.8929, 0.0, 0.8929, 0.0, 0.9643, 0.03846, 0.9643, 0.03846, 0.9286, 0.0, 0.9286, 0.03846, 1.0, 0.07692, 1.0, 0.07692, 0.9643, 0.03846, 0.9643, 0.03846, 0.03571, 0.07692, 0.03571, 0.07692, 0.0, 0.03846, 0.0, 0.03846, 0.07143, 0.07692, 0.07143, 0.07692, 0.03571, 0.03846, 0.03571, 0.03846, 0.1071, 0.07692, 0.1071, 0.07692, 0.07143, 0.03846, 0.07143, 0.03846, 0.1429, 0.07692, 0.1429, 0.07692, 0.1071, 0.03846, 0.1071, 0.03846, 0.1786, 0.07692, 0.1786, 0.07692, 0.1429, 0.03846, 0.1429, 0.03846, 0.2143, 0.07692, 0.2143, 0.07692, 0.1786, 0.03846, 0.1786, 0.03846, 0.25, 0.07692, 0.25, 0.07692, 0.2143, 0.03846, 0.2143, 0.03846, 0.2857, 0.07692, 0.2857, 0.07692, 0.25, 0.03846, 0.25, 0.03846, 0.3214, 0.07692, 0.3214, 0.07692, 0.2857, 0.03846, 0.2857, 0.03846, 0.3571, 0.07692, 0.3571, 0.07692, 0.3214, 0.03846, 0.3214, 0.03846, 0.3929, 0.07692, 0.3929, 0.07692, 0.3571, 0.03846, 0.3571, 0.03846, 0.4286, 0.07692, 0.4286, 0.07692, 0.3929, 0.03846, 0.3929, 0.03846, 0.4643, 0.07692, 0.4643, 0.07692, 0.4286, 0.03846, 0.4286, 0.03846, 0.5, 0.07692, 0.5, 0.07692, 0.4643, 0.03846, 0.4643, 0.03846, 0.5357, 0.07692, 0.5357, 0.07692, 0.5, 0.03846, 0.5, 0.03846, 0.5714, 0.07692, 0.5714, 0.07692, 0.5357, 0.03846, 0.5357, 0.03846, 0.6071, 0.07692, 0.6071, 0.07692, 0.5714, 0.03846, 0.5714, 0.03846, 0.6429, 0.07692, 0.6429, 0.07692, 0.6071, 0.03846, 0.6071, 0.03846, 0.6786, 0.07692, 0.6786, 0.07692, 0.6429, 0.03846, 0.6429, 0.03846, 0.7143, 0.07692, 0.7143, 0.07692, 0.6786, 0.03846, 0.6786, 0.03846, 0.75, 0.07692, 0.75, 0.07692, 0.7143, 0.03846, 0.7143, 0.03846, 0.7857, 0.07692, 0.7857, 0.07692, 0.75, 0.03846, 0.75, 0.03846, 0.8214, 0.07692, 0.8214, 0.07692, 0.7857, 0.03846, 0.7857, 0.03846, 0.8571, 0.07692, 0.8571, 0.07692, 0.8214, 0.03846, 0.8214, 0.03846, 0.8929, 0.07692, 0.8929, 0.07692, 0.8571, 0.03846, 0.8571, 0.03846, 0.9286, 0.07692, 0.9286, 0.07692, 0.8929, 0.03846, 0.8929, 0.03846, 0.9643, 0.07692, 0.9643, 0.07692, 0.9286, 0.03846, 0.9286, 0.07692, 1.0, 0.1154, 1.0, 0.1154, 0.9643, 0.07692, 0.9643, 0.07692, 0.03571, 0.1154, 0.03571, 0.1154, 0.0, 0.07692, 0.0, 0.07692, 0.07143, 0.1154, 0.07143, 0.1154, 0.03571, 0.07692, 0.03571, 0.07692, 0.1071, 0.1154, 0.1071, 0.1154, 0.07143, 0.07692, 0.07143, 0.07692, 0.1429, 0.1154, 0.1429, 0.1154, 0.1071, 0.07692, 0.1071, 0.07692, 0.1786, 0.1154, 0.1786, 0.1154, 0.1429, 0.07692, 0.1429, 0.07692, 0.2143, 0.1154, 0.2143, 0.1154, 0.1786, 0.07692, 0.1786, 0.07692, 0.25, 0.1154, 0.25, 0.1154, 0.2143, 0.07692, 0.2143, 0.07692, 0.2857, 0.1154, 0.2857, 0.1154, 0.25, 0.07692, 0.25, 0.07692, 0.3214, 0.1154, 0.3214, 0.1154, 0.2857, 0.07692, 0.2857, 0.07692, 0.3571, 0.1154, 0.3571, 0.1154, 0.3214, 0.07692, 0.3214, 0.07692, 0.3929, 0.1154, 0.3929, 0.1154, 0.3571, 0.07692, 0.3571, 0.07692, 0.4286, 0.1154, 0.4286, 0.1154, 0.3929, 0.07692, 0.3929, 0.07692, 0.4643, 0.1154, 0.4643, 0.1154, 0.4286, 0.07692, 0.4286, 0.07692, 0.5, 0.1154, 0.5, 0.1154, 0.4643, 0.07692, 0.4643, 0.07692, 0.5357, 0.1154, 0.5357, 0.1154, 0.5, 0.07692, 0.5, 0.07692, 0.5714, 0.1154, 0.5714, 0.1154, 0.5357, 0.07692, 0.5357, 0.07692, 0.6071, 0.1154, 0.6071, 0.1154, 0.5714, 0.07692, 0.5714, 0.07692, 0.6429, 0.1154, 0.6429, 0.1154, 0.6071, 0.07692, 0.6071, 0.07692, 0.6786, 0.1154, 0.6786, 0.1154, 0.6429, 0.07692, 0.6429, 0.07692, 0.7143, 0.1154, 0.7143, 0.1154, 0.6786, 0.07692, 0.6786, 0.07692, 0.75, 0.1154, 0.75, 0.1154, 0.7143, 0.07692, 0.7143, 0.07692, 0.7857, 0.1154, 0.7857, 0.1154, 0.75, 0.07692, 0.75, 0.07692, 0.8214, 0.1154, 0.8214, 0.1154, 0.7857, 0.07692, 0.7857, 0.07692, 0.8571, 0.1154, 0.8571, 0.1154, 0.8214, 0.07692, 0.8214, 0.07692, 0.8929, 0.1154, 0.8929, 0.1154, 0.8571, 0.07692, 0.8571, 0.07692, 0.9286, 0.1154, 0.9286, 0.1154, 0.8929, 0.07692, 0.8929, 0.07692, 0.9643, 0.1154, 0.9643, 0.1154, 0.9286, 0.07692, 0.9286, 0.1154, 1.0, 0.1538, 1.0, 0.1538, 0.9643, 0.1154, 0.9643, 0.1154, 0.03571, 0.1538, 0.03571, 0.1538, 0.0, 0.1154, 0.0, 0.1154, 0.07143, 0.1538, 0.07143, 0.1538, 0.03571, 0.1154, 0.03571, 0.1154, 0.1071, 0.1538, 0.1071, 0.1538, 0.07143, 0.1154, 0.07143, 0.1154, 0.1429, 0.1538, 0.1429, 0.1538, 0.1071, 0.1154, 0.1071, 0.1154, 0.1786, 0.1538, 0.1786, 0.1538, 0.1429, 0.1154, 0.1429, 0.1154, 0.2143, 0.1538, 0.2143, 0.1538, 0.1786, 0.1154, 0.1786, 0.1154, 0.25, 0.1538, 0.25, 0.1538, 0.2143, 0.1154, 0.2143, 0.1154, 0.2857, 0.1538, 0.2857, 0.1538, 0.25, 0.1154, 0.25, 0.1154, 0.3214, 0.1538, 0.3214, 0.1538, 0.2857, 0.1154, 0.2857, 0.1154, 0.3571, 0.1538, 0.3571, 0.1538, 0.3214, 0.1154, 0.3214, 0.1154, 0.3929, 0.1538, 0.3929, 0.1538, 0.3571, 0.1154, 0.3571, 0.1154, 0.4286, 0.1538, 0.4286, 0.1538, 0.3929, 0.1154, 0.3929, 0.1154, 0.4643, 0.1538, 0.4643, 0.1538, 0.4286, 0.1154, 0.4286, 0.1154, 0.5, 0.1538, 0.5, 0.1538, 0.4643, 0.1154, 0.4643, 0.1154, 0.5357, 0.1538, 0.5357, 0.1538, 0.5, 0.1154, 0.5, 0.1154, 0.5714, 0.1538, 0.5714, 0.1538, 0.5357, 0.1154, 0.5357, 0.1154, 0.6071, 0.1538, 0.6071, 0.1538, 0.5714, 0.1154, 0.5714, 0.1154, 0.6429, 0.1538, 0.6429, 0.1538, 0.6071, 0.1154, 0.6071, 0.1154, 0.6786, 0.1538, 0.6786, 0.1538, 0.6429, 0.1154, 0.6429, 0.1154, 0.7143, 0.1538, 0.7143, 0.1538, 0.6786, 0.1154, 0.6786, 0.1154, 0.75, 0.1538, 0.75, 0.1538, 0.7143, 0.1154, 0.7143, 0.1154, 0.7857, 0.1538, 0.7857, 0.1538, 0.75, 0.1154, 0.75, 0.1154, 0.8214, 0.1538, 0.8214, 0.1538, 0.7857, 0.1154, 0.7857, 0.1154, 0.8571, 0.1538, 0.8571, 0.1538, 0.8214, 0.1154, 0.8214, 0.1154, 0.8929, 0.1538, 0.8929, 0.1538, 0.8571, 0.1154, 0.8571, 0.1154, 0.9286, 0.1538, 0.9286, 0.1538, 0.8929, 0.1154, 0.8929, 0.1154, 0.9643, 0.1538, 0.9643, 0.1538, 0.9286, 0.1154, 0.9286, 0.1538, 1.0, 0.1923, 1.0, 0.1923, 0.9643, 0.1538, 0.9643, 0.1538, 0.03571, 0.1923, 0.03571, 0.1923, 0.0, 0.1538, 0.0, 0.1538, 0.07143, 0.1923, 0.07143, 0.1923, 0.03571, 0.1538, 0.03571, 0.1538, 0.1071, 0.1923, 0.1071, 0.1923, 0.07143, 0.1538, 0.07143, 0.1538, 0.1429, 0.1923, 0.1429, 0.1923, 0.1071, 0.1538, 0.1071, 0.1538, 0.1786, 0.1923, 0.1786, 0.1923, 0.1429, 0.1538, 0.1429, 0.1538, 0.2143, 0.1923, 0.2143, 0.1923, 0.1786, 0.1538, 0.1786, 0.1538, 0.25, 0.1923, 0.25, 0.1923, 0.2143, 0.1538, 0.2143, 0.1538, 0.2857, 0.1923, 0.2857, 0.1923, 0.25, 0.1538, 0.25, 0.1538, 0.3214, 0.1923, 0.3214, 0.1923, 0.2857, 0.1538, 0.2857, 0.1538, 0.3571, 0.1923, 0.3571, 0.1923, 0.3214, 0.1538, 0.3214, 0.1538, 0.3929, 0.1923, 0.3929, 0.1923, 0.3571, 0.1538, 0.3571, 0.1538, 0.4286, 0.1923, 0.4286, 0.1923, 0.3929, 0.1538, 0.3929, 0.1538, 0.4643, 0.1923, 0.4643, 0.1923, 0.4286, 0.1538, 0.4286, 0.1538, 0.5, 0.1923, 0.5, 0.1923, 0.4643, 0.1538, 0.4643, 0.1538, 0.5357, 0.1923, 0.5357, 0.1923, 0.5, 0.1538, 0.5, 0.1538, 0.5714, 0.1923, 0.5714, 0.1923, 0.5357, 0.1538, 0.5357, 0.1538, 0.6071, 0.1923, 0.6071, 0.1923, 0.5714, 0.1538, 0.5714, 0.1538, 0.6429, 0.1923, 0.6429, 0.1923, 0.6071, 0.1538, 0.6071, 0.1538, 0.6786, 0.1923, 0.6786, 0.1923, 0.6429, 0.1538, 0.6429, 0.1538, 0.7143, 0.1923, 0.7143, 0.1923, 0.6786, 0.1538, 0.6786, 0.1538, 0.75, 0.1923, 0.75, 0.1923, 0.7143, 0.1538, 0.7143, 0.1538, 0.7857, 0.1923, 0.7857, 0.1923, 0.75, 0.1538, 0.75, 0.1538, 0.8214, 0.1923, 0.8214, 0.1923, 0.7857, 0.1538, 0.7857, 0.1538, 0.8571, 0.1923, 0.8571, 0.1923, 0.8214, 0.1538, 0.8214, 0.1538, 0.8929, 0.1923, 0.8929, 0.1923, 0.8571, 0.1538, 0.8571, 0.1538, 0.9286, 0.1923, 0.9286, 0.1923, 0.8929, 0.1538, 0.8929, 0.1538, 0.9643, 0.1923, 0.9643, 0.1923, 0.9286, 0.1538, 0.9286, 0.1923, 1.0, 0.2308, 1.0, 0.2308, 0.9643, 0.1923, 0.9643, 0.1923, 0.03571, 0.2308, 0.03571, 0.2308, 0.0, 0.1923, 0.0, 0.1923, 0.07143, 0.2308, 0.07143, 0.2308, 0.03571, 0.1923, 0.03571, 0.1923, 0.1071, 0.2308, 0.1071, 0.2308, 0.07143, 0.1923, 0.07143, 0.1923, 0.1429, 0.2308, 0.1429, 0.2308, 0.1071, 0.1923, 0.1071, 0.1923, 0.1786, 0.2308, 0.1786, 0.2308, 0.1429, 0.1923, 0.1429, 0.1923, 0.2143, 0.2308, 0.2143, 0.2308, 0.1786, 0.1923, 0.1786, 0.1923, 0.25, 0.2308, 0.25, 0.2308, 0.2143, 0.1923, 0.2143, 0.1923, 0.2857, 0.2308, 0.2857, 0.2308, 0.25, 0.1923, 0.25, 0.1923, 0.3214, 0.2308, 0.3214, 0.2308, 0.2857, 0.1923, 0.2857, 0.1923, 0.3571, 0.2308, 0.3571, 0.2308, 0.3214, 0.1923, 0.3214, 0.1923, 0.3929, 0.2308, 0.3929, 0.2308, 0.3571, 0.1923, 0.3571, 0.1923, 0.4286, 0.2308, 0.4286, 0.2308, 0.3929, 0.1923, 0.3929, 0.1923, 0.4643, 0.2308, 0.4643, 0.2308, 0.4286, 0.1923, 0.4286, 0.1923, 0.5, 0.2308, 0.5, 0.2308, 0.4643, 0.1923, 0.4643, 0.1923, 0.5357, 0.2308, 0.5357, 0.2308, 0.5, 0.1923, 0.5, 0.1923, 0.5714, 0.2308, 0.5714, 0.2308, 0.5357, 0.1923, 0.5357, 0.1923, 0.6071, 0.2308, 0.6071, 0.2308, 0.5714, 0.1923, 0.5714, 0.1923, 0.6429, 0.2308, 0.6429, 0.2308, 0.6071, 0.1923, 0.6071, 0.1923, 0.6786, 0.2308, 0.6786, 0.2308, 0.6429, 0.1923, 0.6429, 0.1923, 0.7143, 0.2308, 0.7143, 0.2308, 0.6786, 0.1923, 0.6786, 0.1923, 0.75, 0.2308, 0.75, 0.2308, 0.7143, 0.1923, 0.7143, 0.1923, 0.7857, 0.2308, 0.7857, 0.2308, 0.75, 0.1923, 0.75, 0.1923, 0.8214, 0.2308, 0.8214, 0.2308, 0.7857, 0.1923, 0.7857, 0.1923, 0.8571, 0.2308, 0.8571, 0.2308, 0.8214, 0.1923, 0.8214, 0.1923, 0.8929, 0.2308, 0.8929, 0.2308, 0.8571, 0.1923, 0.8571, 0.1923, 0.9286, 0.2308, 0.9286, 0.2308, 0.8929, 0.1923, 0.8929, 0.1923, 0.9643, 0.2308, 0.9643, 0.2308, 0.9286, 0.1923, 0.9286, 0.2308, 1.0, 0.2692, 1.0, 0.2692, 0.9643, 0.2308, 0.9643, 0.2308, 0.03571, 0.2692, 0.03571, 0.2692, 0.0, 0.2308, 0.0, 0.2308, 0.07143, 0.2692, 0.07143, 0.2692, 0.03571, 0.2308, 0.03571, 0.2308, 0.1071, 0.2692, 0.1071, 0.2692, 0.07143, 0.2308, 0.07143, 0.2308, 0.1429, 0.2692, 0.1429, 0.2692, 0.1071, 0.2308, 0.1071, 0.2308, 0.1786, 0.2692, 0.1786, 0.2692, 0.1429, 0.2308, 0.1429, 0.2308, 0.2143, 0.2692, 0.2143, 0.2692, 0.1786, 0.2308, 0.1786, 0.2308, 0.25, 0.2692, 0.25, 0.2692, 0.2143, 0.2308, 0.2143, 0.2308, 0.2857, 0.2692, 0.2857, 0.2692, 0.25, 0.2308, 0.25, 0.2308, 0.3214, 0.2692, 0.3214, 0.2692, 0.2857, 0.2308, 0.2857, 0.2308, 0.3571, 0.2692, 0.3571, 0.2692, 0.3214, 0.2308, 0.3214, 0.2308, 0.3929, 0.2692, 0.3929, 0.2692, 0.3571, 0.2308, 0.3571, 0.2308, 0.4286, 0.2692, 0.4286, 0.2692, 0.3929, 0.2308, 0.3929, 0.2308, 0.4643, 0.2692, 0.4643, 0.2692, 0.4286, 0.2308, 0.4286, 0.2308, 0.5, 0.2692, 0.5, 0.2692, 0.4643, 0.2308, 0.4643, 0.2308, 0.5357, 0.2692, 0.5357, 0.2692, 0.5, 0.2308, 0.5, 0.2308, 0.5714, 0.2692, 0.5714, 0.2692, 0.5357, 0.2308, 0.5357, 0.2308, 0.6071, 0.2692, 0.6071, 0.2692, 0.5714, 0.2308, 0.5714, 0.2308, 0.6429, 0.2692, 0.6429, 0.2692, 0.6071, 0.2308, 0.6071, 0.2308, 0.6786, 0.2692, 0.6786, 0.2692, 0.6429, 0.2308, 0.6429, 0.2308, 0.7143, 0.2692, 0.7143, 0.2692, 0.6786, 0.2308, 0.6786, 0.2308, 0.75, 0.2692, 0.75, 0.2692, 0.7143, 0.2308, 0.7143, 0.2308, 0.7857, 0.2692, 0.7857, 0.2692, 0.75, 0.2308, 0.75, 0.2308, 0.8214, 0.2692, 0.8214, 0.2692, 0.7857, 0.2308, 0.7857, 0.2308, 0.8571, 0.2692, 0.8571, 0.2692, 0.8214, 0.2308, 0.8214, 0.2308, 0.8929, 0.2692, 0.8929, 0.2692, 0.8571, 0.2308, 0.8571, 0.2308, 0.9286, 0.2692, 0.9286, 0.2692, 0.8929, 0.2308, 0.8929, 0.2308, 0.9643, 0.2692, 0.9643, 0.2692, 0.9286, 0.2308, 0.9286, 0.2692, 1.0, 0.3077, 1.0, 0.3077, 0.9643, 0.2692, 0.9643, 0.2692, 0.03571, 0.3077, 0.03571, 0.3077, 0.0, 0.2692, 0.0, 0.2692, 0.07143, 0.3077, 0.07143, 0.3077, 0.03571, 0.2692, 0.03571, 0.2692, 0.1071, 0.3077, 0.1071, 0.3077, 0.07143, 0.2692, 0.07143, 0.2692, 0.1429, 0.3077, 0.1429, 0.3077, 0.1071, 0.2692, 0.1071, 0.2692, 0.1786, 0.3077, 0.1786, 0.3077, 0.1429, 0.2692, 0.1429, 0.2692, 0.2143, 0.3077, 0.2143, 0.3077, 0.1786, 0.2692, 0.1786, 0.2692, 0.25, 0.3077, 0.25, 0.3077, 0.2143, 0.2692, 0.2143, 0.2692, 0.2857, 0.3077, 0.2857, 0.3077, 0.25, 0.2692, 0.25, 0.2692, 0.3214, 0.3077, 0.3214, 0.3077, 0.2857, 0.2692, 0.2857, 0.2692, 0.3571, 0.3077, 0.3571, 0.3077, 0.3214, 0.2692, 0.3214, 0.2692, 0.3929, 0.3077, 0.3929, 0.3077, 0.3571, 0.2692, 0.3571, 0.2692, 0.4286, 0.3077, 0.4286, 0.3077, 0.3929, 0.2692, 0.3929, 0.2692, 0.4643, 0.3077, 0.4643, 0.3077, 0.4286, 0.2692, 0.4286, 0.2692, 0.5, 0.3077, 0.5, 0.3077, 0.4643, 0.2692, 0.4643, 0.2692, 0.5357, 0.3077, 0.5357, 0.3077, 0.5, 0.2692, 0.5, 0.2692, 0.5714, 0.3077, 0.5714, 0.3077, 0.5357, 0.2692, 0.5357, 0.2692, 0.6071, 0.3077, 0.6071, 0.3077, 0.5714, 0.2692, 0.5714, 0.2692, 0.6429, 0.3077, 0.6429, 0.3077, 0.6071, 0.2692, 0.6071, 0.2692, 0.6786, 0.3077, 0.6786, 0.3077, 0.6429, 0.2692, 0.6429, 0.2692, 0.7143, 0.3077, 0.7143, 0.3077, 0.6786, 0.2692, 0.6786, 0.2692, 0.75, 0.3077, 0.75, 0.3077, 0.7143, 0.2692, 0.7143, 0.2692, 0.7857, 0.3077, 0.7857, 0.3077, 0.75, 0.2692, 0.75, 0.2692, 0.8214, 0.3077, 0.8214, 0.3077, 0.7857, 0.2692, 0.7857, 0.2692, 0.8571, 0.3077, 0.8571, 0.3077, 0.8214, 0.2692, 0.8214, 0.2692, 0.8929, 0.3077, 0.8929, 0.3077, 0.8571, 0.2692, 0.8571, 0.2692, 0.9286, 0.3077, 0.9286, 0.3077, 0.8929, 0.2692, 0.8929, 0.2692, 0.9643, 0.3077, 0.9643, 0.3077, 0.9286, 0.2692, 0.9286, 0.3077, 1.0, 0.3462, 1.0, 0.3462, 0.9643, 0.3077, 0.9643, 0.3077, 0.03571, 0.3462, 0.03571, 0.3462, 0.0, 0.3077, 0.0, 0.3077, 0.07143, 0.3462, 0.07143, 0.3462, 0.03571, 0.3077, 0.03571, 0.3077, 0.1071, 0.3462, 0.1071, 0.3462, 0.07143, 0.3077, 0.07143, 0.3077, 0.1429, 0.3462, 0.1429, 0.3462, 0.1071, 0.3077, 0.1071, 0.3077, 0.1786, 0.3462, 0.1786, 0.3462, 0.1429, 0.3077, 0.1429, 0.3077, 0.2143, 0.3462, 0.2143, 0.3462, 0.1786, 0.3077, 0.1786, 0.3077, 0.25, 0.3462, 0.25, 0.3462, 0.2143, 0.3077, 0.2143, 0.3077, 0.2857, 0.3462, 0.2857, 0.3462, 0.25, 0.3077, 0.25, 0.3077, 0.3214, 0.3462, 0.3214, 0.3462, 0.2857, 0.3077, 0.2857, 0.3077, 0.3571, 0.3462, 0.3571, 0.3462, 0.3214, 0.3077, 0.3214, 0.3077, 0.3929, 0.3462, 0.3929, 0.3462, 0.3571, 0.3077, 0.3571, 0.3077, 0.4286, 0.3462, 0.4286, 0.3462, 0.3929, 0.3077, 0.3929, 0.3077, 0.4643, 0.3462, 0.4643, 0.3462, 0.4286, 0.3077, 0.4286, 0.3077, 0.5, 0.3462, 0.5, 0.3462, 0.4643, 0.3077, 0.4643, 0.3077, 0.5357, 0.3462, 0.5357, 0.3462, 0.5, 0.3077, 0.5, 0.3077, 0.5714, 0.3462, 0.5714, 0.3462, 0.5357, 0.3077, 0.5357, 0.3077, 0.6071, 0.3462, 0.6071, 0.3462, 0.5714, 0.3077, 0.5714, 0.3077, 0.6429, 0.3462, 0.6429, 0.3462, 0.6071, 0.3077, 0.6071, 0.3077, 0.6786, 0.3462, 0.6786, 0.3462, 0.6429, 0.3077, 0.6429, 0.3077, 0.7143, 0.3462, 0.7143, 0.3462, 0.6786, 0.3077, 0.6786, 0.3077, 0.75, 0.3462, 0.75, 0.3462, 0.7143, 0.3077, 0.7143, 0.3077, 0.7857, 0.3462, 0.7857, 0.3462, 0.75, 0.3077, 0.75, 0.3077, 0.8214, 0.3462, 0.8214, 0.3462, 0.7857, 0.3077, 0.7857, 0.3077, 0.8571, 0.3462, 0.8571, 0.3462, 0.8214, 0.3077, 0.8214, 0.3077, 0.8929, 0.3462, 0.8929, 0.3462, 0.8571, 0.3077, 0.8571, 0.3077, 0.9286, 0.3462, 0.9286, 0.3462, 0.8929, 0.3077, 0.8929, 0.3077, 0.9643, 0.3462, 0.9643, 0.3462, 0.9286, 0.3077, 0.9286, 0.3462, 1.0, 0.3846, 1.0, 0.3846, 0.9643, 0.3462, 0.9643, 0.3462, 0.03571, 0.3846, 0.03571, 0.3846, 0.0, 0.3462, 0.0, 0.3462, 0.07143, 0.3846, 0.07143, 0.3846, 0.03571, 0.3462, 0.03571, 0.3462, 0.1071, 0.3846, 0.1071, 0.3846, 0.07143, 0.3462, 0.07143, 0.3462, 0.1429, 0.3846, 0.1429, 0.3846, 0.1071, 0.3462, 0.1071, 0.3462, 0.1786, 0.3846, 0.1786, 0.3846, 0.1429, 0.3462, 0.1429, 0.3462, 0.2143, 0.3846, 0.2143, 0.3846, 0.1786, 0.3462, 0.1786, 0.3462, 0.25, 0.3846, 0.25, 0.3846, 0.2143, 0.3462, 0.2143, 0.3462, 0.2857, 0.3846, 0.2857, 0.3846, 0.25, 0.3462, 0.25, 0.3462, 0.3214, 0.3846, 0.3214, 0.3846, 0.2857, 0.3462, 0.2857, 0.3462, 0.3571, 0.3846, 0.3571, 0.3846, 0.3214, 0.3462, 0.3214, 0.3462, 0.3929, 0.3846, 0.3929, 0.3846, 0.3571, 0.3462, 0.3571, 0.3462, 0.4286, 0.3846, 0.4286, 0.3846, 0.3929, 0.3462, 0.3929, 0.3462, 0.4643, 0.3846, 0.4643, 0.3846, 0.4286, 0.3462, 0.4286, 0.3462, 0.5, 0.3846, 0.5, 0.3846, 0.4643, 0.3462, 0.4643, 0.3462, 0.5357, 0.3846, 0.5357, 0.3846, 0.5, 0.3462, 0.5, 0.3462, 0.5714, 0.3846, 0.5714, 0.3846, 0.5357, 0.3462, 0.5357, 0.3462, 0.6071, 0.3846, 0.6071, 0.3846, 0.5714, 0.3462, 0.5714, 0.3462, 0.6429, 0.3846, 0.6429, 0.3846, 0.6071, 0.3462, 0.6071, 0.3462, 0.6786, 0.3846, 0.6786, 0.3846, 0.6429, 0.3462, 0.6429, 0.3462, 0.7143, 0.3846, 0.7143, 0.3846, 0.6786, 0.3462, 0.6786, 0.3462, 0.75, 0.3846, 0.75, 0.3846, 0.7143, 0.3462, 0.7143, 0.3462, 0.7857, 0.3846, 0.7857, 0.3846, 0.75, 0.3462, 0.75, 0.3462, 0.8214, 0.3846, 0.8214, 0.3846, 0.7857, 0.3462, 0.7857, 0.3462, 0.8571, 0.3846, 0.8571, 0.3846, 0.8214, 0.3462, 0.8214, 0.3462, 0.8929, 0.3846, 0.8929, 0.3846, 0.8571, 0.3462, 0.8571, 0.3462, 0.9286, 0.3846, 0.9286, 0.3846, 0.8929, 0.3462, 0.8929, 0.3462, 0.9643, 0.3846, 0.9643, 0.3846, 0.9286, 0.3462, 0.9286, 0.3846, 1.0, 0.4231, 1.0, 0.4231, 0.9643, 0.3846, 0.9643, 0.3846, 0.03571, 0.4231, 0.03571, 0.4231, 0.0, 0.3846, 0.0, 0.3846, 0.07143, 0.4231, 0.07143, 0.4231, 0.03571, 0.3846, 0.03571, 0.3846, 0.1071, 0.4231, 0.1071, 0.4231, 0.07143, 0.3846, 0.07143, 0.3846, 0.1429, 0.4231, 0.1429, 0.4231, 0.1071, 0.3846, 0.1071, 0.3846, 0.1786, 0.4231, 0.1786, 0.4231, 0.1429, 0.3846, 0.1429, 0.3846, 0.2143, 0.4231, 0.2143, 0.4231, 0.1786, 0.3846, 0.1786, 0.3846, 0.25, 0.4231, 0.25, 0.4231, 0.2143, 0.3846, 0.2143, 0.3846, 0.2857, 0.4231, 0.2857, 0.4231, 0.25, 0.3846, 0.25, 0.3846, 0.3214, 0.4231, 0.3214, 0.4231, 0.2857, 0.3846, 0.2857, 0.3846, 0.3571, 0.4231, 0.3571, 0.4231, 0.3214, 0.3846, 0.3214, 0.3846, 0.3929, 0.4231, 0.3929, 0.4231, 0.3571, 0.3846, 0.3571, 0.3846, 0.4286, 0.4231, 0.4286, 0.4231, 0.3929, 0.3846, 0.3929, 0.3846, 0.4643, 0.4231, 0.4643, 0.4231, 0.4286, 0.3846, 0.4286, 0.3846, 0.5, 0.4231, 0.5, 0.4231, 0.4643, 0.3846, 0.4643, 0.3846, 0.5357, 0.4231, 0.5357, 0.4231, 0.5, 0.3846, 0.5, 0.3846, 0.5714, 0.4231, 0.5714, 0.4231, 0.5357, 0.3846, 0.5357, 0.3846, 0.6071, 0.4231, 0.6071, 0.4231, 0.5714, 0.3846, 0.5714, 0.3846, 0.6429, 0.4231, 0.6429, 0.4231, 0.6071, 0.3846, 0.6071, 0.3846, 0.6786, 0.4231, 0.6786, 0.4231, 0.6429, 0.3846, 0.6429, 0.3846, 0.7143, 0.4231, 0.7143, 0.4231, 0.6786, 0.3846, 0.6786, 0.3846, 0.75, 0.4231, 0.75, 0.4231, 0.7143, 0.3846, 0.7143, 0.3846, 0.7857, 0.4231, 0.7857, 0.4231, 0.75, 0.3846, 0.75, 0.3846, 0.8214, 0.4231, 0.8214, 0.4231, 0.7857, 0.3846, 0.7857, 0.3846, 0.8571, 0.4231, 0.8571, 0.4231, 0.8214, 0.3846, 0.8214, 0.3846, 0.8929, 0.4231, 0.8929, 0.4231, 0.8571, 0.3846, 0.8571, 0.3846, 0.9286, 0.4231, 0.9286, 0.4231, 0.8929, 0.3846, 0.8929, 0.3846, 0.9643, 0.4231, 0.9643, 0.4231, 0.9286, 0.3846, 0.9286, 0.4231, 1.0, 0.4615, 1.0, 0.4615, 0.9643, 0.4231, 0.9643, 0.4231, 0.03571, 0.4615, 0.03571, 0.4615, 0.0, 0.4231, 0.0, 0.4231, 0.07143, 0.4615, 0.07143, 0.4615, 0.03571, 0.4231, 0.03571, 0.4231, 0.1071, 0.4615, 0.1071, 0.4615, 0.07143, 0.4231, 0.07143, 0.4231, 0.1429, 0.4615, 0.1429, 0.4615, 0.1071, 0.4231, 0.1071, 0.4231, 0.1786, 0.4615, 0.1786, 0.4615, 0.1429, 0.4231, 0.1429, 0.4231, 0.2143, 0.4615, 0.2143, 0.4615, 0.1786, 0.4231, 0.1786, 0.4231, 0.25, 0.4615, 0.25, 0.4615, 0.2143, 0.4231, 0.2143, 0.4231, 0.2857, 0.4615, 0.2857, 0.4615, 0.25, 0.4231, 0.25, 0.4231, 0.3214, 0.4615, 0.3214, 0.4615, 0.2857, 0.4231, 0.2857, 0.4231, 0.3571, 0.4615, 0.3571, 0.4615, 0.3214, 0.4231, 0.3214, 0.4231, 0.3929, 0.4615, 0.3929, 0.4615, 0.3571, 0.4231, 0.3571, 0.4231, 0.4286, 0.4615, 0.4286, 0.4615, 0.3929, 0.4231, 0.3929, 0.4231, 0.4643, 0.4615, 0.4643, 0.4615, 0.4286, 0.4231, 0.4286, 0.4231, 0.5, 0.4615, 0.5, 0.4615, 0.4643, 0.4231, 0.4643, 0.4231, 0.5357, 0.4615, 0.5357, 0.4615, 0.5, 0.4231, 0.5, 0.4231, 0.5714, 0.4615, 0.5714, 0.4615, 0.5357, 0.4231, 0.5357, 0.4231, 0.6071, 0.4615, 0.6071, 0.4615, 0.5714, 0.4231, 0.5714, 0.4231, 0.6429, 0.4615, 0.6429, 0.4615, 0.6071, 0.4231, 0.6071, 0.4231, 0.6786, 0.4615, 0.6786, 0.4615, 0.6429, 0.4231, 0.6429, 0.4231, 0.7143, 0.4615, 0.7143, 0.4615, 0.6786, 0.4231, 0.6786, 0.4231, 0.75, 0.4615, 0.75, 0.4615, 0.7143, 0.4231, 0.7143, 0.4231, 0.7857, 0.4615, 0.7857, 0.4615, 0.75, 0.4231, 0.75, 0.4231, 0.8214, 0.4615, 0.8214, 0.4615, 0.7857, 0.4231, 0.7857, 0.4231, 0.8571, 0.4615, 0.8571, 0.4615, 0.8214, 0.4231, 0.8214, 0.4231, 0.8929, 0.4615, 0.8929, 0.4615, 0.8571, 0.4231, 0.8571, 0.4231, 0.9286, 0.4615, 0.9286, 0.4615, 0.8929, 0.4231, 0.8929, 0.4231, 0.9643, 0.4615, 0.9643, 0.4615, 0.9286, 0.4231, 0.9286, 0.4615, 1.0, 0.5, 1.0, 0.5, 0.9643, 0.4615, 0.9643, 0.4615, 0.03571, 0.5, 0.03571, 0.5, 0.0, 0.4615, 0.0, 0.4615, 0.07143, 0.5, 0.07143, 0.5, 0.03571, 0.4615, 0.03571, 0.4615, 0.1071, 0.5, 0.1071, 0.5, 0.07143, 0.4615, 0.07143, 0.4615, 0.1429, 0.5, 0.1429, 0.5, 0.1071, 0.4615, 0.1071, 0.4615, 0.1786, 0.5, 0.1786, 0.5, 0.1429, 0.4615, 0.1429, 0.4615, 0.2143, 0.5, 0.2143, 0.5, 0.1786, 0.4615, 0.1786, 0.4615, 0.25, 0.5, 0.25, 0.5, 0.2143, 0.4615, 0.2143, 0.4615, 0.2857, 0.5, 0.2857, 0.5, 0.25, 0.4615, 0.25, 0.4615, 0.3214, 0.5, 0.3214, 0.5, 0.2857, 0.4615, 0.2857, 0.4615, 0.3571, 0.5, 0.3571, 0.5, 0.3214, 0.4615, 0.3214, 0.4615, 0.3929, 0.5, 0.3929, 0.5, 0.3571, 0.4615, 0.3571, 0.4615, 0.4286, 0.5, 0.4286, 0.5, 0.3929, 0.4615, 0.3929, 0.4615, 0.4643, 0.5, 0.4643, 0.5, 0.4286, 0.4615, 0.4286, 0.4615, 0.5, 0.5, 0.5, 0.5, 0.4643, 0.4615, 0.4643, 0.4615, 0.5357, 0.5, 0.5357, 0.5, 0.5, 0.4615, 0.5, 0.4615, 0.5714, 0.5, 0.5714, 0.5, 0.5357, 0.4615, 0.5357, 0.4615, 0.6071, 0.5, 0.6071, 0.5, 0.5714, 0.4615, 0.5714, 0.4615, 0.6429, 0.5, 0.6429, 0.5, 0.6071, 0.4615, 0.6071, 0.4615, 0.6786, 0.5, 0.6786, 0.5, 0.6429, 0.4615, 0.6429, 0.4615, 0.7143, 0.5, 0.7143, 0.5, 0.6786, 0.4615, 0.6786, 0.4615, 0.75, 0.5, 0.75, 0.5, 0.7143, 0.4615, 0.7143, 0.4615, 0.7857, 0.5, 0.7857, 0.5, 0.75, 0.4615, 0.75, 0.4615, 0.8214, 0.5, 0.8214, 0.5, 0.7857, 0.4615, 0.7857, 0.4615, 0.8571, 0.5, 0.8571, 0.5, 0.8214, 0.4615, 0.8214, 0.4615, 0.8929, 0.5, 0.8929, 0.5, 0.8571, 0.4615, 0.8571, 0.4615, 0.9286, 0.5, 0.9286, 0.5, 0.8929, 0.4615, 0.8929, 0.4615, 0.9643, 0.5, 0.9643, 0.5, 0.9286, 0.4615, 0.9286, 0.5, 1.0, 0.5385, 1.0, 0.5385, 0.9643, 0.5, 0.9643, 0.5, 0.03571, 0.5385, 0.03571, 0.5385, 0.0, 0.5, 0.0, 0.5, 0.07143, 0.5385, 0.07143, 0.5385, 0.03571, 0.5, 0.03571, 0.5, 0.1071, 0.5385, 0.1071, 0.5385, 0.07143, 0.5, 0.07143, 0.5, 0.1429, 0.5385, 0.1429, 0.5385, 0.1071, 0.5, 0.1071, 0.5, 0.1786, 0.5385, 0.1786, 0.5385, 0.1429, 0.5, 0.1429, 0.5, 0.2143, 0.5385, 0.2143, 0.5385, 0.1786, 0.5, 0.1786, 0.5, 0.25, 0.5385, 0.25, 0.5385, 0.2143, 0.5, 0.2143, 0.5, 0.2857, 0.5385, 0.2857, 0.5385, 0.25, 0.5, 0.25, 0.5, 0.3214, 0.5385, 0.3214, 0.5385, 0.2857, 0.5, 0.2857, 0.5, 0.3571, 0.5385, 0.3571, 0.5385, 0.3214, 0.5, 0.3214, 0.5, 0.3929, 0.5385, 0.3929, 0.5385, 0.3571, 0.5, 0.3571, 0.5, 0.4286, 0.5385, 0.4286, 0.5385, 0.3929, 0.5, 0.3929, 0.5, 0.4643, 0.5385, 0.4643, 0.5385, 0.4286, 0.5, 0.4286, 0.5, 0.5, 0.5385, 0.5, 0.5385, 0.4643, 0.5, 0.4643, 0.5, 0.5357, 0.5385, 0.5357, 0.5385, 0.5, 0.5, 0.5, 0.5, 0.5714, 0.5385, 0.5714, 0.5385, 0.5357, 0.5, 0.5357, 0.5, 0.6071, 0.5385, 0.6071, 0.5385, 0.5714, 0.5, 0.5714, 0.5, 0.6429, 0.5385, 0.6429, 0.5385, 0.6071, 0.5, 0.6071, 0.5, 0.6786, 0.5385, 0.6786, 0.5385, 0.6429, 0.5, 0.6429, 0.5, 0.7143, 0.5385, 0.7143, 0.5385, 0.6786, 0.5, 0.6786, 0.5, 0.75, 0.5385, 0.75, 0.5385, 0.7143, 0.5, 0.7143, 0.5, 0.7857, 0.5385, 0.7857, 0.5385, 0.75, 0.5, 0.75, 0.5, 0.8214, 0.5385, 0.8214, 0.5385, 0.7857, 0.5, 0.7857, 0.5, 0.8571, 0.5385, 0.8571, 0.5385, 0.8214, 0.5, 0.8214, 0.5, 0.8929, 0.5385, 0.8929, 0.5385, 0.8571, 0.5, 0.8571, 0.5, 0.9286, 0.5385, 0.9286, 0.5385, 0.8929, 0.5, 0.8929, 0.5, 0.9643, 0.5385, 0.9643, 0.5385, 0.9286, 0.5, 0.9286, 0.5385, 1.0, 0.5769, 1.0, 0.5769, 0.9643, 0.5385, 0.9643, 0.5385, 0.03571, 0.5769, 0.03571, 0.5769, 0.0, 0.5385, 0.0, 0.5385, 0.07143, 0.5769, 0.07143, 0.5769, 0.03571, 0.5385, 0.03571, 0.5385, 0.1071, 0.5769, 0.1071, 0.5769, 0.07143, 0.5385, 0.07143, 0.5385, 0.1429, 0.5769, 0.1429, 0.5769, 0.1071, 0.5385, 0.1071, 0.5385, 0.1786, 0.5769, 0.1786, 0.5769, 0.1429, 0.5385, 0.1429, 0.5385, 0.2143, 0.5769, 0.2143, 0.5769, 0.1786, 0.5385, 0.1786, 0.5385, 0.25, 0.5769, 0.25, 0.5769, 0.2143, 0.5385, 0.2143, 0.5385, 0.2857, 0.5769, 0.2857, 0.5769, 0.25, 0.5385, 0.25, 0.5385, 0.3214, 0.5769, 0.3214, 0.5769, 0.2857, 0.5385, 0.2857, 0.5385, 0.3571, 0.5769, 0.3571, 0.5769, 0.3214, 0.5385, 0.3214, 0.5385, 0.3929, 0.5769, 0.3929, 0.5769, 0.3571, 0.5385, 0.3571, 0.5385, 0.4286, 0.5769, 0.4286, 0.5769, 0.3929, 0.5385, 0.3929, 0.5385, 0.4643, 0.5769, 0.4643, 0.5769, 0.4286, 0.5385, 0.4286, 0.5385, 0.5, 0.5769, 0.5, 0.5769, 0.4643, 0.5385, 0.4643, 0.5385, 0.5357, 0.5769, 0.5357, 0.5769, 0.5, 0.5385, 0.5, 0.5385, 0.5714, 0.5769, 0.5714, 0.5769, 0.5357, 0.5385, 0.5357, 0.5385, 0.6071, 0.5769, 0.6071, 0.5769, 0.5714, 0.5385, 0.5714, 0.5385, 0.6429, 0.5769, 0.6429, 0.5769, 0.6071, 0.5385, 0.6071, 0.5385, 0.6786, 0.5769, 0.6786, 0.5769, 0.6429, 0.5385, 0.6429, 0.5385, 0.7143, 0.5769, 0.7143, 0.5769, 0.6786, 0.5385, 0.6786, 0.5385, 0.75, 0.5769, 0.75, 0.5769, 0.7143, 0.5385, 0.7143, 0.5385, 0.7857, 0.5769, 0.7857, 0.5769, 0.75, 0.5385, 0.75, 0.5385, 0.8214, 0.5769, 0.8214, 0.5769, 0.7857, 0.5385, 0.7857, 0.5385, 0.8571, 0.5769, 0.8571, 0.5769, 0.8214, 0.5385, 0.8214, 0.5385, 0.8929, 0.5769, 0.8929, 0.5769, 0.8571, 0.5385, 0.8571, 0.5385, 0.9286, 0.5769, 0.9286, 0.5769, 0.8929, 0.5385, 0.8929, 0.5385, 0.9643, 0.5769, 0.9643, 0.5769, 0.9286, 0.5385, 0.9286, 0.5769, 1.0, 0.6154, 1.0, 0.6154, 0.9643, 0.5769, 0.9643, 0.5769, 0.03571, 0.6154, 0.03571, 0.6154, 0.0, 0.5769, 0.0, 0.5769, 0.07143, 0.6154, 0.07143, 0.6154, 0.03571, 0.5769, 0.03571, 0.5769, 0.1071, 0.6154, 0.1071, 0.6154, 0.07143, 0.5769, 0.07143, 0.5769, 0.1429, 0.6154, 0.1429, 0.6154, 0.1071, 0.5769, 0.1071, 0.5769, 0.1786, 0.6154, 0.1786, 0.6154, 0.1429, 0.5769, 0.1429, 0.5769, 0.2143, 0.6154, 0.2143, 0.6154, 0.1786, 0.5769, 0.1786, 0.5769, 0.25, 0.6154, 0.25, 0.6154, 0.2143, 0.5769, 0.2143, 0.5769, 0.2857, 0.6154, 0.2857, 0.6154, 0.25, 0.5769, 0.25, 0.5769, 0.3214, 0.6154, 0.3214, 0.6154, 0.2857, 0.5769, 0.2857, 0.5769, 0.3571, 0.6154, 0.3571, 0.6154, 0.3214, 0.5769, 0.3214, 0.5769, 0.3929, 0.6154, 0.3929, 0.6154, 0.3571, 0.5769, 0.3571, 0.5769, 0.4286, 0.6154, 0.4286, 0.6154, 0.3929, 0.5769, 0.3929, 0.5769, 0.4643, 0.6154, 0.4643, 0.6154, 0.4286, 0.5769, 0.4286, 0.5769, 0.5, 0.6154, 0.5, 0.6154, 0.4643, 0.5769, 0.4643, 0.5769, 0.5357, 0.6154, 0.5357, 0.6154, 0.5, 0.5769, 0.5, 0.5769, 0.5714, 0.6154, 0.5714, 0.6154, 0.5357, 0.5769, 0.5357, 0.5769, 0.6071, 0.6154, 0.6071, 0.6154, 0.5714, 0.5769, 0.5714, 0.5769, 0.6429, 0.6154, 0.6429, 0.6154, 0.6071, 0.5769, 0.6071, 0.5769, 0.6786, 0.6154, 0.6786, 0.6154, 0.6429, 0.5769, 0.6429, 0.5769, 0.7143, 0.6154, 0.7143, 0.6154, 0.6786, 0.5769, 0.6786, 0.5769, 0.75, 0.6154, 0.75, 0.6154, 0.7143, 0.5769, 0.7143, 0.5769, 0.7857, 0.6154, 0.7857, 0.6154, 0.75, 0.5769, 0.75, 0.5769, 0.8214, 0.6154, 0.8214, 0.6154, 0.7857, 0.5769, 0.7857, 0.5769, 0.8571, 0.6154, 0.8571, 0.6154, 0.8214, 0.5769, 0.8214, 0.5769, 0.8929, 0.6154, 0.8929, 0.6154, 0.8571, 0.5769, 0.8571, 0.5769, 0.9286, 0.6154, 0.9286, 0.6154, 0.8929, 0.5769, 0.8929, 0.5769, 0.9643, 0.6154, 0.9643, 0.6154, 0.9286, 0.5769, 0.9286, 0.6154, 1.0, 0.6538, 1.0, 0.6538, 0.9643, 0.6154, 0.9643, 0.6154, 0.03571, 0.6538, 0.03571, 0.6538, 0.0, 0.6154, 0.0, 0.6154, 0.07143, 0.6538, 0.07143, 0.6538, 0.03571, 0.6154, 0.03571, 0.6154, 0.1071, 0.6538, 0.1071, 0.6538, 0.07143, 0.6154, 0.07143, 0.6154, 0.1429, 0.6538, 0.1429, 0.6538, 0.1071, 0.6154, 0.1071, 0.6154, 0.1786, 0.6538, 0.1786, 0.6538, 0.1429, 0.6154, 0.1429, 0.6154, 0.2143, 0.6538, 0.2143, 0.6538, 0.1786, 0.6154, 0.1786, 0.6154, 0.25, 0.6538, 0.25, 0.6538, 0.2143, 0.6154, 0.2143, 0.6154, 0.2857, 0.6538, 0.2857, 0.6538, 0.25, 0.6154, 0.25, 0.6154, 0.3214, 0.6538, 0.3214, 0.6538, 0.2857, 0.6154, 0.2857, 0.6154, 0.3571, 0.6538, 0.3571, 0.6538, 0.3214, 0.6154, 0.3214, 0.6154, 0.3929, 0.6538, 0.3929, 0.6538, 0.3571, 0.6154, 0.3571, 0.6154, 0.4286, 0.6538, 0.4286, 0.6538, 0.3929, 0.6154, 0.3929, 0.6154, 0.4643, 0.6538, 0.4643, 0.6538, 0.4286, 0.6154, 0.4286, 0.6154, 0.5, 0.6538, 0.5, 0.6538, 0.4643, 0.6154, 0.4643, 0.6154, 0.5357, 0.6538, 0.5357, 0.6538, 0.5, 0.6154, 0.5, 0.6154, 0.5714, 0.6538, 0.5714, 0.6538, 0.5357, 0.6154, 0.5357, 0.6154, 0.6071, 0.6538, 0.6071, 0.6538, 0.5714, 0.6154, 0.5714, 0.6154, 0.6429, 0.6538, 0.6429, 0.6538, 0.6071, 0.6154, 0.6071, 0.6154, 0.6786, 0.6538, 0.6786, 0.6538, 0.6429, 0.6154, 0.6429, 0.6154, 0.7143, 0.6538, 0.7143, 0.6538, 0.6786, 0.6154, 0.6786, 0.6154, 0.75, 0.6538, 0.75, 0.6538, 0.7143, 0.6154, 0.7143, 0.6154, 0.7857, 0.6538, 0.7857, 0.6538, 0.75, 0.6154, 0.75, 0.6154, 0.8214, 0.6538, 0.8214, 0.6538, 0.7857, 0.6154, 0.7857, 0.6154, 0.8571, 0.6538, 0.8571, 0.6538, 0.8214, 0.6154, 0.8214, 0.6154, 0.8929, 0.6538, 0.8929, 0.6538, 0.8571, 0.6154, 0.8571, 0.6154, 0.9286, 0.6538, 0.9286, 0.6538, 0.8929, 0.6154, 0.8929, 0.6154, 0.9643, 0.6538, 0.9643, 0.6538, 0.9286, 0.6154, 0.9286, 0.6538, 1.0, 0.6923, 1.0, 0.6923, 0.9643, 0.6538, 0.9643, 0.6538, 0.03571, 0.6923, 0.03571, 0.6923, 0.0, 0.6538, 0.0, 0.6538, 0.07143, 0.6923, 0.07143, 0.6923, 0.03571, 0.6538, 0.03571, 0.6538, 0.1071, 0.6923, 0.1071, 0.6923, 0.07143, 0.6538, 0.07143, 0.6538, 0.1429, 0.6923, 0.1429, 0.6923, 0.1071, 0.6538, 0.1071, 0.6538, 0.1786, 0.6923, 0.1786, 0.6923, 0.1429, 0.6538, 0.1429, 0.6538, 0.2143, 0.6923, 0.2143, 0.6923, 0.1786, 0.6538, 0.1786, 0.6538, 0.25, 0.6923, 0.25, 0.6923, 0.2143, 0.6538, 0.2143, 0.6538, 0.2857, 0.6923, 0.2857, 0.6923, 0.25, 0.6538, 0.25, 0.6538, 0.3214, 0.6923, 0.3214, 0.6923, 0.2857, 0.6538, 0.2857, 0.6538, 0.3571, 0.6923, 0.3571, 0.6923, 0.3214, 0.6538, 0.3214, 0.6538, 0.3929, 0.6923, 0.3929, 0.6923, 0.3571, 0.6538, 0.3571, 0.6538, 0.4286, 0.6923, 0.4286, 0.6923, 0.3929, 0.6538, 0.3929, 0.6538, 0.4643, 0.6923, 0.4643, 0.6923, 0.4286, 0.6538, 0.4286, 0.6538, 0.5, 0.6923, 0.5, 0.6923, 0.4643, 0.6538, 0.4643, 0.6538, 0.5357, 0.6923, 0.5357, 0.6923, 0.5, 0.6538, 0.5, 0.6538, 0.5714, 0.6923, 0.5714, 0.6923, 0.5357, 0.6538, 0.5357, 0.6538, 0.6071, 0.6923, 0.6071, 0.6923, 0.5714, 0.6538, 0.5714, 0.6538, 0.6429, 0.6923, 0.6429, 0.6923, 0.6071, 0.6538, 0.6071, 0.6538, 0.6786, 0.6923, 0.6786, 0.6923, 0.6429, 0.6538, 0.6429, 0.6538, 0.7143, 0.6923, 0.7143, 0.6923, 0.6786, 0.6538, 0.6786, 0.6538, 0.75, 0.6923, 0.75, 0.6923, 0.7143, 0.6538, 0.7143, 0.6538, 0.7857, 0.6923, 0.7857, 0.6923, 0.75, 0.6538, 0.75, 0.6538, 0.8214, 0.6923, 0.8214, 0.6923, 0.7857, 0.6538, 0.7857, 0.6538, 0.8571, 0.6923, 0.8571, 0.6923, 0.8214, 0.6538, 0.8214, 0.6538, 0.8929, 0.6923, 0.8929, 0.6923, 0.8571, 0.6538, 0.8571, 0.6538, 0.9286, 0.6923, 0.9286, 0.6923, 0.8929, 0.6538, 0.8929, 0.6538, 0.9643, 0.6923, 0.9643, 0.6923, 0.9286, 0.6538, 0.9286, 0.6923, 1.0, 0.7308, 1.0, 0.7308, 0.9643, 0.6923, 0.9643, 0.6923, 0.03571, 0.7308, 0.03571, 0.7308, 0.0, 0.6923, 0.0, 0.6923, 0.07143, 0.7308, 0.07143, 0.7308, 0.03571, 0.6923, 0.03571, 0.6923, 0.1071, 0.7308, 0.1071, 0.7308, 0.07143, 0.6923, 0.07143, 0.6923, 0.1429, 0.7308, 0.1429, 0.7308, 0.1071, 0.6923, 0.1071, 0.6923, 0.1786, 0.7308, 0.1786, 0.7308, 0.1429, 0.6923, 0.1429, 0.6923, 0.2143, 0.7308, 0.2143, 0.7308, 0.1786, 0.6923, 0.1786, 0.6923, 0.25, 0.7308, 0.25, 0.7308, 0.2143, 0.6923, 0.2143, 0.6923, 0.2857, 0.7308, 0.2857, 0.7308, 0.25, 0.6923, 0.25, 0.6923, 0.3214, 0.7308, 0.3214, 0.7308, 0.2857, 0.6923, 0.2857, 0.6923, 0.3571, 0.7308, 0.3571, 0.7308, 0.3214, 0.6923, 0.3214, 0.6923, 0.3929, 0.7308, 0.3929, 0.7308, 0.3571, 0.6923, 0.3571, 0.6923, 0.4286, 0.7308, 0.4286, 0.7308, 0.3929, 0.6923, 0.3929, 0.6923, 0.4643, 0.7308, 0.4643, 0.7308, 0.4286, 0.6923, 0.4286, 0.6923, 0.5, 0.7308, 0.5, 0.7308, 0.4643, 0.6923, 0.4643, 0.6923, 0.5357, 0.7308, 0.5357, 0.7308, 0.5, 0.6923, 0.5, 0.6923, 0.5714, 0.7308, 0.5714, 0.7308, 0.5357, 0.6923, 0.5357, 0.6923, 0.6071, 0.7308, 0.6071, 0.7308, 0.5714, 0.6923, 0.5714, 0.6923, 0.6429, 0.7308, 0.6429, 0.7308, 0.6071, 0.6923, 0.6071, 0.6923, 0.6786, 0.7308, 0.6786, 0.7308, 0.6429, 0.6923, 0.6429, 0.6923, 0.7143, 0.7308, 0.7143, 0.7308, 0.6786, 0.6923, 0.6786, 0.6923, 0.75, 0.7308, 0.75, 0.7308, 0.7143, 0.6923, 0.7143, 0.6923, 0.7857, 0.7308, 0.7857, 0.7308, 0.75, 0.6923, 0.75, 0.6923, 0.8214, 0.7308, 0.8214, 0.7308, 0.7857, 0.6923, 0.7857, 0.6923, 0.8571, 0.7308, 0.8571, 0.7308, 0.8214, 0.6923, 0.8214, 0.6923, 0.8929, 0.7308, 0.8929, 0.7308, 0.8571, 0.6923, 0.8571, 0.6923, 0.9286, 0.7308, 0.9286, 0.7308, 0.8929, 0.6923, 0.8929, 0.6923, 0.9643, 0.7308, 0.9643, 0.7308, 0.9286, 0.6923, 0.9286, 0.7308, 1.0, 0.7692, 1.0, 0.7692, 0.9643, 0.7308, 0.9643, 0.7308, 0.03571, 0.7692, 0.03571, 0.7692, 0.0, 0.7308, 0.0, 0.7308, 0.07143, 0.7692, 0.07143, 0.7692, 0.03571, 0.7308, 0.03571, 0.7308, 0.1071, 0.7692, 0.1071, 0.7692, 0.07143, 0.7308, 0.07143, 0.7308, 0.1429, 0.7692, 0.1429, 0.7692, 0.1071, 0.7308, 0.1071, 0.7308, 0.1786, 0.7692, 0.1786, 0.7692, 0.1429, 0.7308, 0.1429, 0.7308, 0.2143, 0.7692, 0.2143, 0.7692, 0.1786, 0.7308, 0.1786, 0.7308, 0.25, 0.7692, 0.25, 0.7692, 0.2143, 0.7308, 0.2143, 0.7308, 0.2857, 0.7692, 0.2857, 0.7692, 0.25, 0.7308, 0.25, 0.7308, 0.3214, 0.7692, 0.3214, 0.7692, 0.2857, 0.7308, 0.2857, 0.7308, 0.3571, 0.7692, 0.3571, 0.7692, 0.3214, 0.7308, 0.3214, 0.7308, 0.3929, 0.7692, 0.3929, 0.7692, 0.3571, 0.7308, 0.3571, 0.7308, 0.4286, 0.7692, 0.4286, 0.7692, 0.3929, 0.7308, 0.3929, 0.7308, 0.4643, 0.7692, 0.4643, 0.7692, 0.4286, 0.7308, 0.4286, 0.7308, 0.5, 0.7692, 0.5, 0.7692, 0.4643, 0.7308, 0.4643, 0.7308, 0.5357, 0.7692, 0.5357, 0.7692, 0.5, 0.7308, 0.5, 0.7308, 0.5714, 0.7692, 0.5714, 0.7692, 0.5357, 0.7308, 0.5357, 0.7308, 0.6071, 0.7692, 0.6071, 0.7692, 0.5714, 0.7308, 0.5714, 0.7308, 0.6429, 0.7692, 0.6429, 0.7692, 0.6071, 0.7308, 0.6071, 0.7308, 0.6786, 0.7692, 0.6786, 0.7692, 0.6429, 0.7308, 0.6429, 0.7308, 0.7143, 0.7692, 0.7143, 0.7692, 0.6786, 0.7308, 0.6786, 0.7308, 0.75, 0.7692, 0.75, 0.7692, 0.7143, 0.7308, 0.7143, 0.7308, 0.7857, 0.7692, 0.7857, 0.7692, 0.75, 0.7308, 0.75, 0.7308, 0.8214, 0.7692, 0.8214, 0.7692, 0.7857, 0.7308, 0.7857, 0.7308, 0.8571, 0.7692, 0.8571, 0.7692, 0.8214, 0.7308, 0.8214, 0.7308, 0.8929, 0.7692, 0.8929, 0.7692, 0.8571, 0.7308, 0.8571, 0.7308, 0.9286, 0.7692, 0.9286, 0.7692, 0.8929, 0.7308, 0.8929, 0.7308, 0.9643, 0.7692, 0.9643, 0.7692, 0.9286, 0.7308, 0.9286, 0.7692, 1.0, 0.8077, 1.0, 0.8077, 0.9643, 0.7692, 0.9643, 0.7692, 0.03571, 0.8077, 0.03571, 0.8077, 0.0, 0.7692, 0.0, 0.7692, 0.07143, 0.8077, 0.07143, 0.8077, 0.03571, 0.7692, 0.03571, 0.7692, 0.1071, 0.8077, 0.1071, 0.8077, 0.07143, 0.7692, 0.07143, 0.7692, 0.1429, 0.8077, 0.1429, 0.8077, 0.1071, 0.7692, 0.1071, 0.7692, 0.1786, 0.8077, 0.1786, 0.8077, 0.1429, 0.7692, 0.1429, 0.7692, 0.2143, 0.8077, 0.2143, 0.8077, 0.1786, 0.7692, 0.1786, 0.7692, 0.25, 0.8077, 0.25, 0.8077, 0.2143, 0.7692, 0.2143, 0.7692, 0.2857, 0.8077, 0.2857, 0.8077, 0.25, 0.7692, 0.25, 0.7692, 0.3214, 0.8077, 0.3214, 0.8077, 0.2857, 0.7692, 0.2857, 0.7692, 0.3571, 0.8077, 0.3571, 0.8077, 0.3214, 0.7692, 0.3214, 0.7692, 0.3929, 0.8077, 0.3929, 0.8077, 0.3571, 0.7692, 0.3571, 0.7692, 0.4286, 0.8077, 0.4286, 0.8077, 0.3929, 0.7692, 0.3929, 0.7692, 0.4643, 0.8077, 0.4643, 0.8077, 0.4286, 0.7692, 0.4286, 0.7692, 0.5, 0.8077, 0.5, 0.8077, 0.4643, 0.7692, 0.4643, 0.7692, 0.5357, 0.8077, 0.5357, 0.8077, 0.5, 0.7692, 0.5, 0.7692, 0.5714, 0.8077, 0.5714, 0.8077, 0.5357, 0.7692, 0.5357, 0.7692, 0.6071, 0.8077, 0.6071, 0.8077, 0.5714, 0.7692, 0.5714, 0.7692, 0.6429, 0.8077, 0.6429, 0.8077, 0.6071, 0.7692, 0.6071, 0.7692, 0.6786, 0.8077, 0.6786, 0.8077, 0.6429, 0.7692, 0.6429, 0.7692, 0.7143, 0.8077, 0.7143, 0.8077, 0.6786, 0.7692, 0.6786, 0.7692, 0.75, 0.8077, 0.75, 0.8077, 0.7143, 0.7692, 0.7143, 0.7692, 0.7857, 0.8077, 0.7857, 0.8077, 0.75, 0.7692, 0.75, 0.7692, 0.8214, 0.8077, 0.8214, 0.8077, 0.7857, 0.7692, 0.7857, 0.7692, 0.8571, 0.8077, 0.8571, 0.8077, 0.8214, 0.7692, 0.8214, 0.7692, 0.8929, 0.8077, 0.8929, 0.8077, 0.8571, 0.7692, 0.8571, 0.7692, 0.9286, 0.8077, 0.9286, 0.8077, 0.8929, 0.7692, 0.8929, 0.7692, 0.9643, 0.8077, 0.9643, 0.8077, 0.9286, 0.7692, 0.9286, 0.8077, 1.0, 0.8462, 1.0, 0.8462, 0.9643, 0.8077, 0.9643, 0.8077, 0.03571, 0.8462, 0.03571, 0.8462, 0.0, 0.8077, 0.0, 0.8077, 0.07143, 0.8462, 0.07143, 0.8462, 0.03571, 0.8077, 0.03571, 0.8077, 0.1071, 0.8462, 0.1071, 0.8462, 0.07143, 0.8077, 0.07143, 0.8077, 0.1429, 0.8462, 0.1429, 0.8462, 0.1071, 0.8077, 0.1071, 0.8077, 0.1786, 0.8462, 0.1786, 0.8462, 0.1429, 0.8077, 0.1429, 0.8077, 0.2143, 0.8462, 0.2143, 0.8462, 0.1786, 0.8077, 0.1786, 0.8077, 0.25, 0.8462, 0.25, 0.8462, 0.2143, 0.8077, 0.2143, 0.8077, 0.2857, 0.8462, 0.2857, 0.8462, 0.25, 0.8077, 0.25, 0.8077, 0.3214, 0.8462, 0.3214, 0.8462, 0.2857, 0.8077, 0.2857, 0.8077, 0.3571, 0.8462, 0.3571, 0.8462, 0.3214, 0.8077, 0.3214, 0.8077, 0.3929, 0.8462, 0.3929, 0.8462, 0.3571, 0.8077, 0.3571, 0.8077, 0.4286, 0.8462, 0.4286, 0.8462, 0.3929, 0.8077, 0.3929, 0.8077, 0.4643, 0.8462, 0.4643, 0.8462, 0.4286, 0.8077, 0.4286, 0.8077, 0.5, 0.8462, 0.5, 0.8462, 0.4643, 0.8077, 0.4643, 0.8077, 0.5357, 0.8462, 0.5357, 0.8462, 0.5, 0.8077, 0.5, 0.8077, 0.5714, 0.8462, 0.5714, 0.8462, 0.5357, 0.8077, 0.5357, 0.8077, 0.6071, 0.8462, 0.6071, 0.8462, 0.5714, 0.8077, 0.5714, 0.8077, 0.6429, 0.8462, 0.6429, 0.8462, 0.6071, 0.8077, 0.6071, 0.8077, 0.6786, 0.8462, 0.6786, 0.8462, 0.6429, 0.8077, 0.6429, 0.8077, 0.7143, 0.8462, 0.7143, 0.8462, 0.6786, 0.8077, 0.6786, 0.8077, 0.75, 0.8462, 0.75, 0.8462, 0.7143, 0.8077, 0.7143, 0.8077, 0.7857, 0.8462, 0.7857, 0.8462, 0.75, 0.8077, 0.75, 0.8077, 0.8214, 0.8462, 0.8214, 0.8462, 0.7857, 0.8077, 0.7857, 0.8077, 0.8571, 0.8462, 0.8571, 0.8462, 0.8214, 0.8077, 0.8214, 0.8077, 0.8929, 0.8462, 0.8929, 0.8462, 0.8571, 0.8077, 0.8571, 0.8077, 0.9286, 0.8462, 0.9286, 0.8462, 0.8929, 0.8077, 0.8929, 0.8077, 0.9643, 0.8462, 0.9643, 0.8462, 0.9286, 0.8077, 0.9286, 0.8462, 1.0, 0.8846, 1.0, 0.8846, 0.9643, 0.8462, 0.9643, 0.8462, 0.03571, 0.8846, 0.03571, 0.8846, 0.0, 0.8462, 0.0, 0.8462, 0.07143, 0.8846, 0.07143, 0.8846, 0.03571, 0.8462, 0.03571, 0.8462, 0.1071, 0.8846, 0.1071, 0.8846, 0.07143, 0.8462, 0.07143, 0.8462, 0.1429, 0.8846, 0.1429, 0.8846, 0.1071, 0.8462, 0.1071, 0.8462, 0.1786, 0.8846, 0.1786, 0.8846, 0.1429, 0.8462, 0.1429, 0.8462, 0.2143, 0.8846, 0.2143, 0.8846, 0.1786, 0.8462, 0.1786, 0.8462, 0.25, 0.8846, 0.25, 0.8846, 0.2143, 0.8462, 0.2143, 0.8462, 0.2857, 0.8846, 0.2857, 0.8846, 0.25, 0.8462, 0.25, 0.8462, 0.3214, 0.8846, 0.3214, 0.8846, 0.2857, 0.8462, 0.2857, 0.8462, 0.3571, 0.8846, 0.3571, 0.8846, 0.3214, 0.8462, 0.3214, 0.8462, 0.3929, 0.8846, 0.3929, 0.8846, 0.3571, 0.8462, 0.3571, 0.8462, 0.4286, 0.8846, 0.4286, 0.8846, 0.3929, 0.8462, 0.3929, 0.8462, 0.4643, 0.8846, 0.4643, 0.8846, 0.4286, 0.8462, 0.4286, 0.8462, 0.5, 0.8846, 0.5, 0.8846, 0.4643, 0.8462, 0.4643, 0.8462, 0.5357, 0.8846, 0.5357, 0.8846, 0.5, 0.8462, 0.5, 0.8462, 0.5714, 0.8846, 0.5714, 0.8846, 0.5357, 0.8462, 0.5357, 0.8462, 0.6071, 0.8846, 0.6071, 0.8846, 0.5714, 0.8462, 0.5714, 0.8462, 0.6429, 0.8846, 0.6429, 0.8846, 0.6071, 0.8462, 0.6071, 0.8462, 0.6786, 0.8846, 0.6786, 0.8846, 0.6429, 0.8462, 0.6429, 0.8462, 0.7143, 0.8846, 0.7143, 0.8846, 0.6786, 0.8462, 0.6786, 0.8462, 0.75, 0.8846, 0.75, 0.8846, 0.7143, 0.8462, 0.7143, 0.8462, 0.7857, 0.8846, 0.7857, 0.8846, 0.75, 0.8462, 0.75, 0.8462, 0.8214, 0.8846, 0.8214, 0.8846, 0.7857, 0.8462, 0.7857, 0.8462, 0.8571, 0.8846, 0.8571, 0.8846, 0.8214, 0.8462, 0.8214, 0.8462, 0.8929, 0.8846, 0.8929, 0.8846, 0.8571, 0.8462, 0.8571, 0.8462, 0.9286, 0.8846, 0.9286, 0.8846, 0.8929, 0.8462, 0.8929, 0.8462, 0.9643, 0.8846, 0.9643, 0.8846, 0.9286, 0.8462, 0.9286, 0.8846, 1.0, 0.9231, 1.0, 0.9231, 0.9643, 0.8846, 0.9643, 0.8846, 0.03571, 0.9231, 0.03571, 0.9231, 0.0, 0.8846, 0.0, 0.8846, 0.07143, 0.9231, 0.07143, 0.9231, 0.03571, 0.8846, 0.03571, 0.8846, 0.1071, 0.9231, 0.1071, 0.9231, 0.07143, 0.8846, 0.07143, 0.8846, 0.1429, 0.9231, 0.1429, 0.9231, 0.1071, 0.8846, 0.1071, 0.8846, 0.1786, 0.9231, 0.1786, 0.9231, 0.1429, 0.8846, 0.1429, 0.8846, 0.2143, 0.9231, 0.2143, 0.9231, 0.1786, 0.8846, 0.1786, 0.8846, 0.25, 0.9231, 0.25, 0.9231, 0.2143, 0.8846, 0.2143, 0.8846, 0.2857, 0.9231, 0.2857, 0.9231, 0.25, 0.8846, 0.25, 0.8846, 0.3214, 0.9231, 0.3214, 0.9231, 0.2857, 0.8846, 0.2857, 0.8846, 0.3571, 0.9231, 0.3571, 0.9231, 0.3214, 0.8846, 0.3214, 0.8846, 0.3929, 0.9231, 0.3929, 0.9231, 0.3571, 0.8846, 0.3571, 0.8846, 0.4286, 0.9231, 0.4286, 0.9231, 0.3929, 0.8846, 0.3929, 0.8846, 0.4643, 0.9231, 0.4643, 0.9231, 0.4286, 0.8846, 0.4286, 0.8846, 0.5, 0.9231, 0.5, 0.9231, 0.4643, 0.8846, 0.4643, 0.8846, 0.5357, 0.9231, 0.5357, 0.9231, 0.5, 0.8846, 0.5, 0.8846, 0.5714, 0.9231, 0.5714, 0.9231, 0.5357, 0.8846, 0.5357, 0.8846, 0.6071, 0.9231, 0.6071, 0.9231, 0.5714, 0.8846, 0.5714, 0.8846, 0.6429, 0.9231, 0.6429, 0.9231, 0.6071, 0.8846, 0.6071, 0.8846, 0.6786, 0.9231, 0.6786, 0.9231, 0.6429, 0.8846, 0.6429, 0.8846, 0.7143, 0.9231, 0.7143, 0.9231, 0.6786, 0.8846, 0.6786, 0.8846, 0.75, 0.9231, 0.75, 0.9231, 0.7143, 0.8846, 0.7143, 0.8846, 0.7857, 0.9231, 0.7857, 0.9231, 0.75, 0.8846, 0.75, 0.8846, 0.8214, 0.9231, 0.8214, 0.9231, 0.7857, 0.8846, 0.7857, 0.8846, 0.8571, 0.9231, 0.8571, 0.9231, 0.8214, 0.8846, 0.8214, 0.8846, 0.8929, 0.9231, 0.8929, 0.9231, 0.8571, 0.8846, 0.8571, 0.8846, 0.9286, 0.9231, 0.9286, 0.9231, 0.8929, 0.8846, 0.8929, 0.8846, 0.9643, 0.9231, 0.9643, 0.9231, 0.9286, 0.8846, 0.9286])
me_cube_001.use_remesh_fix_poles = True
me_cube_001.use_remesh_preserve_attributes = False
me_cube_001.use_mirror_vertex_groups = False
me_cube_001.update()

# ---- objects
ob_cube = bpy.data.objects.new('Cube', me_cube_001)

# ---- transforms, parenting, visibility, modifiers, constraints
ob_cube.location = (0.0, 0.0, 0.0)
ob_cube.lock_rotations_4d = False
ob_cube.empty_display_type = 'ARROWS'
ob_cube.lineart.crease_threshold = 0.0
_m = ob_cube.modifiers.new('Solidify', 'SOLIDIFY')
_m.thickness = 0.19
_m.nonmanifold_merge_threshold = 0.0003

# ---- collection membership
col_collection.objects.link(ob_cube)

# ---- scene / render settings (as saved in the file)
scene.frame_start = 1; scene.frame_end = 250; scene.frame_set(1)
scene.render.engine = 'BLENDER_EEVEE_NEXT'
scene.cycles.use_denoising = False
scene.cycles.samples = 128
scene.cycles.sampling_pattern = 'TABULATED_SOBOL'
scene.cycles.use_adaptive_sampling = False
scene.cycles.use_light_tree = False
scene.view_settings.view_transform = 'Filmic'
bpy.context.view_layer.update()

# ---- added for rendering (the .blend has no active camera and no usable light): camera, sun
cam_auto = bpy.data.cameras.new('AutoCamera')
cam_auto.lens = 50.0
cam_auto.sensor_width = 36.0
cam_auto.clip_end = 1000.0
ob_auto_camera = bpy.data.objects.new('AutoCamera', cam_auto)
scene.collection.objects.link(ob_auto_camera)
ob_auto_camera.location = (20.5568, -14.6475, 17.4733)
ob_auto_camera.rotation_euler = (1.09748, -7.21219e-08, 0.694738)
scene.camera = ob_auto_camera
light_auto_sun = bpy.data.lights.new('AutoSun', 'SUN')
light_auto_sun.energy = 3.0
light_auto_sun.angle = 0.0523599
ob_auto_sun = bpy.data.objects.new('AutoSun', light_auto_sun)
scene.collection.objects.link(ob_auto_sun)
ob_auto_sun.rotation_euler = (0.872665, 0.174533, 0.523599)
bpy.context.view_layer.update()
